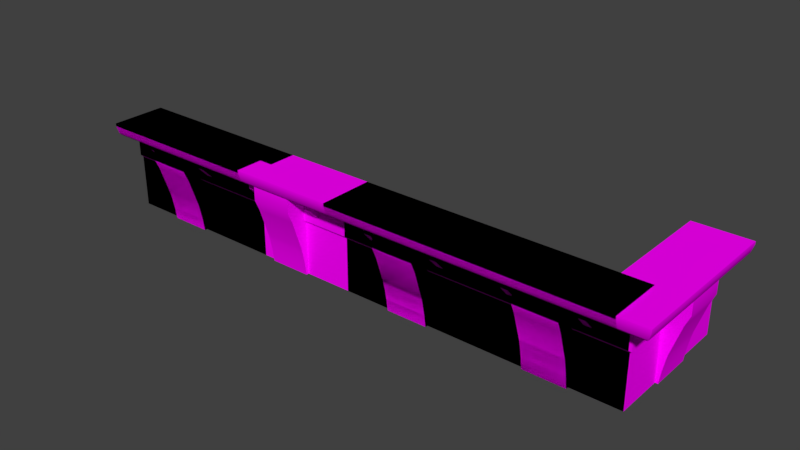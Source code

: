 # Source: aucman_roof_trims.blend  (saved by Blender 2.79.0; exported with 4.5.12 LTS)
import bpy
from mathutils import Matrix  # noqa: F401  (used for matrix-valued properties, if any)

bpy.ops.wm.read_factory_settings(use_empty=True)
scene = bpy.context.scene
scene.name = 'Scene'

# ---- collections
col_collection_1 = bpy.data.collections.new('Collection 1'); scene.collection.children.link(col_collection_1)
col_collection_2 = bpy.data.collections.new('Collection 2'); scene.collection.children.link(col_collection_2)
col_collection_3 = bpy.data.collections.new('Collection 3'); scene.collection.children.link(col_collection_3)
col_collection_4 = bpy.data.collections.new('Collection 4'); scene.collection.children.link(col_collection_4)
col_collection_5 = bpy.data.collections.new('Collection 5'); scene.collection.children.link(col_collection_5)
col_collection_6 = bpy.data.collections.new('Collection 6'); scene.collection.children.link(col_collection_6)
col_collection_7 = bpy.data.collections.new('Collection 7'); scene.collection.children.link(col_collection_7)
col_collection_8 = bpy.data.collections.new('Collection 8'); scene.collection.children.link(col_collection_8)
col_collection_9 = bpy.data.collections.new('Collection 9'); scene.collection.children.link(col_collection_9)
col_collection_10 = bpy.data.collections.new('Collection 10'); scene.collection.children.link(col_collection_10)
col_collection_11 = bpy.data.collections.new('Collection 11'); scene.collection.children.link(col_collection_11)
col_collection_12 = bpy.data.collections.new('Collection 12'); scene.collection.children.link(col_collection_12)
col_collection_13 = bpy.data.collections.new('Collection 13'); scene.collection.children.link(col_collection_13)
col_collection_14 = bpy.data.collections.new('Collection 14'); scene.collection.children.link(col_collection_14)
col_collection_15 = bpy.data.collections.new('Collection 15'); scene.collection.children.link(col_collection_15)
col_collection_16 = bpy.data.collections.new('Collection 16'); scene.collection.children.link(col_collection_16)
col_collection_17 = bpy.data.collections.new('Collection 17'); scene.collection.children.link(col_collection_17)
col_collection_18 = bpy.data.collections.new('Collection 18'); scene.collection.children.link(col_collection_18)
col_collection_19 = bpy.data.collections.new('Collection 19'); scene.collection.children.link(col_collection_19)
col_collection_20 = bpy.data.collections.new('Collection 20'); scene.collection.children.link(col_collection_20)

# ---- images (referenced by path relative to the original .blend; pixels are not part of the script)
import os
ASSET_DIR = os.environ.get("B2B_ASSET_DIR", "")  # directory of the original .blend (textures are referenced by path, not embedded)
HERE = os.path.dirname(os.path.abspath(__file__))  # packed textures are extracted next to this script under _unpacked/

def load_image(name, relpath, width, height, colorspace="sRGB"):
    """Load a texture the original file referenced (path relative to the .blend, or extracted next to this script)."""
    p = next((c for c in (os.path.join(HERE, relpath), os.path.join(ASSET_DIR, relpath)) if relpath and os.path.exists(c)), "")
    if p:
        img = bpy.data.images.load(p, check_existing=True)
        img.name = name
    else:  # same state as the original file: an image datablock whose file is absent (Cycles renders it pink)
        img = bpy.data.images.new(name, width, height)
        img.source = "FILE"
        img.filepath = "//" + (relpath or name)
    img.colorspace_settings.name = colorspace
    return img
img_sfm_ext_white_mortar_trim_df_texture_dds = load_image('sfm_ext_white_mortar_trim_df.texture.dds', 'sfm_ext_white_mortar_trim_df.texture.dds', 1024, 1024, 'sRGB')

# ---- materials (node trees are filled in below, after node groups)
mat_mtl_mortar_trims = bpy.data.materials.new('mtl_mortar_trims')
mat_mtl_mortar_trims.alpha_threshold = 0.0
mat_mtl_mortar_trims.roughness = 0.5

# ---- material node trees
mat_mtl_mortar_trims.use_nodes = True; mat_mtl_mortar_trims.node_tree.nodes.clear()
_N = mat_mtl_mortar_trims.node_tree.nodes; _L = mat_mtl_mortar_trims.node_tree.links
n0 = _N.new('ShaderNodeOutputMaterial'); n0.name = 'Material Output'; n0.location = (300, 300)
n1 = _N.new('ShaderNodeBsdfDiffuse'); n1.name = 'Diffuse BSDF'; n1.location = (10, 300)
n2 = _N.new('ShaderNodeTexImage'); n2.name = 'Image Texture'; n2.location = (-374, 333)
n2.width = 140
n2.image = img_sfm_ext_white_mortar_trim_df_texture_dds
_L.new(n1.outputs[0], n0.inputs[0])
_L.new(n2.outputs[0], n1.inputs[0])
n0.is_active_output = True

# ---- world
world_world = bpy.data.worlds.new('World'); scene.world = world_world
world_world.color = (0.05088, 0.05088, 0.05088)
world_world.use_sun_shadow = False
world_world.sun_shadow_jitter_overblur = 0.0
world_world.cycles.sampling_method = 'MANUAL'

# ---- meshes
me_g_trim_4m_gate = bpy.data.meshes.new('g_trim_4m_gate')
me_g_trim_4m_gate.from_pydata([(-3.815e-06, -0.2, 0.68), (-3.815e-06, -0.18, 0.62), (-9.537e-06, 0.2, 5.722e-06), (-3.815e-06, -3.815e-06, 4.768e-06), (-3.815e-06, -3.815e-06, 0.38), (-3.815e-06, 0.2, 0.7), (-3.815e-06, -0.16, 0.6), (-3.815e-06, -0.02, 0.4), (-3.815e-06, -0.02, 0.6), (-3.815e-06, -3.815e-06, 0.38), (-3.815e-06, -0.02, 0.4), (-5.722e-06, -0.2, 0.7), (-3.815e-06, -0.02, 0.6), (-5.722e-06, -0.2, 0.7), (-3.815e-06, 0.2, 0.7), (-4.0, -0.2, 0.68), (-4.0, -0.18, 0.62), (-4.0, 0.2, 5.722e-06), (-4.0, -3.815e-06, 4.768e-06), (-4.0, -3.815e-06, 0.38), (-4.0, 0.2, 0.7), (-4.0, -0.16, 0.6), (-4.0, -0.02, 0.4), (-4.0, -0.02, 0.6), (-4.0, -3.815e-06, 0.38), (-4.0, -0.02, 0.4), (-4.0, -0.2, 0.7), (-4.0, -0.02, 0.6), (-4.0, -0.2, 0.7), (-4.0, 0.2, 0.7), (-0.35, -0.16, 0.6), (-0.65, -0.16, 0.6), (-0.65, -0.16, 0.5), (-0.35, -0.16, 0.5), (-0.65, -0.1253, 0.4203), (-0.35, -0.1253, 0.4203), (-0.65, -0.05815, 0.2138), (-0.35, -0.05815, 0.2138), (-0.65, -0.04817, 0.1715), (-0.35, -0.04817, 0.1715), (-0.65, -0.03172, 0.08613), (-0.35, -0.03172, 0.08613), (-0.65, -0.02, 4.768e-06), (-0.35, -0.02, 4.768e-06), (-0.65, -1.907e-06, 4.768e-06), (-0.35, -1.907e-06, 4.768e-06), (-0.35, -1.907e-06, 0.6), (-0.65, -1.907e-06, 0.6), (-0.35, -0.16, 0.6), (-0.65, -0.16, 0.6), (-0.65, -0.16, 0.5), (-0.35, -0.16, 0.5), (-0.65, -0.1253, 0.4203), (-0.35, -0.1253, 0.4203), (-0.65, -0.05815, 0.2138), (-0.35, -0.05815, 0.2138), (-0.65, -0.04817, 0.1715), (-0.35, -0.04817, 0.1715), (-0.65, -0.03172, 0.08613), (-0.35, -0.03172, 0.08613), (-0.65, -0.02, 4.768e-06), (-0.35, -0.02, 4.768e-06), (-3.35, -0.16, 0.6), (-3.65, -0.16, 0.6), (-3.65, -0.16, 0.5), (-3.35, -0.16, 0.5), (-3.65, -0.1253, 0.4203), (-3.35, -0.1253, 0.4203), (-3.65, -0.05815, 0.2138), (-3.35, -0.05815, 0.2138), (-3.65, -0.04817, 0.1715), (-3.35, -0.04817, 0.1715), (-3.65, -0.03172, 0.08613), (-3.35, -0.03172, 0.08613), (-3.65, -0.02, 4.768e-06), (-3.35, -0.02, 4.768e-06), (-3.65, -1.907e-06, 4.768e-06), (-3.35, -1.907e-06, 4.768e-06), (-3.35, -1.907e-06, 0.6), (-3.65, -1.907e-06, 0.6), (-3.35, -0.16, 0.6), (-3.65, -0.16, 0.6), (-3.65, -0.16, 0.5), (-3.35, -0.16, 0.5), (-3.65, -0.1253, 0.4203), (-3.35, -0.1253, 0.4203), (-3.65, -0.05815, 0.2138), (-3.35, -0.05815, 0.2138), (-3.65, -0.04817, 0.1715), (-3.35, -0.04817, 0.1715), (-3.65, -0.03172, 0.08613), (-3.35, -0.03172, 0.08613), (-3.65, -0.02, 4.768e-06), (-3.35, -0.02, 4.768e-06), (-0.225, -0.09, 0.6), (-0.225, -0.02, 0.45), (-0.225, -0.09, 0.525), (-0.225, -0.09, 0.525), (-0.275, -0.02, 0.45), (-0.275, -0.09, 0.525), (-0.225, -0.02, 0.45), (-0.275, -0.09, 0.6), (-0.225, -0.09, 0.6), (-0.225, -0.09, 0.525), (-0.275, -0.09, 0.6), (-0.275, -0.09, 0.525), (-0.275, -0.09, 0.525), (-0.275, -0.02, 0.45), (-0.225, -0.02, 0.6), (-0.275, -0.02, 0.6), (-0.725, -0.09, 0.6), (-0.725, -0.02, 0.45), (-0.725, -0.09, 0.525), (-0.725, -0.09, 0.525), (-0.775, -0.02, 0.45), (-0.775, -0.09, 0.525), (-0.725, -0.02, 0.45), (-0.775, -0.09, 0.6), (-0.725, -0.09, 0.6), (-0.725, -0.09, 0.525), (-0.775, -0.09, 0.6), (-0.775, -0.09, 0.525), (-0.775, -0.09, 0.525), (-0.775, -0.02, 0.45), (-0.725, -0.02, 0.6), (-0.775, -0.02, 0.6), (-3.225, -0.09, 0.6), (-3.225, -0.02, 0.45), (-3.225, -0.09, 0.525), (-3.225, -0.09, 0.525), (-3.275, -0.02, 0.45), (-3.275, -0.09, 0.525), (-3.225, -0.02, 0.45), (-3.275, -0.09, 0.6), (-3.225, -0.09, 0.6), (-3.225, -0.09, 0.525), (-3.275, -0.09, 0.6), (-3.275, -0.09, 0.525), (-3.275, -0.09, 0.525), (-3.275, -0.02, 0.45), (-3.225, -0.02, 0.6), (-3.275, -0.02, 0.6), (-3.725, -0.09, 0.6), (-3.725, -0.02, 0.45), (-3.725, -0.09, 0.525), (-3.725, -0.09, 0.525), (-3.775, -0.02, 0.45), (-3.775, -0.09, 0.525), (-3.725, -0.02, 0.45), (-3.775, -0.09, 0.6), (-3.725, -0.09, 0.6), (-3.725, -0.09, 0.525), (-3.775, -0.09, 0.6), (-3.775, -0.09, 0.525), (-3.775, -0.09, 0.525), (-3.775, -0.02, 0.45), (-3.725, -0.02, 0.6), (-3.775, -0.02, 0.6), (-1.25, -0.2, 0.7), (-2.75, -0.02, 0.6), (-2.75, -0.2, 0.7), (-2.75, -0.2, 0.68), (-2.75, -0.16, 0.6), (-1.25, -0.2, 0.68), (-1.25, 0.2, 5.722e-06), (-2.75, -3.815e-06, 4.768e-06), (-2.75, 0.2, 5.722e-06), (-2.75, 0.2, 0.7), (-2.75, -3.815e-06, 0.38), (-1.25, 0.2, 0.7), (-1.25, -0.02, 0.6), (-2.75, -0.02, 0.6), (-2.75, -0.02, 0.4), (-2.75, 0.2, 4.768e-06), (-1.25, -0.02, 0.4), (-2.75, -0.18, 0.62), (-2.75, -0.18, 0.62), (-1.25, -0.18, 0.62), (-1.25, 0.2, 0.7), (-2.75, -0.02, 0.4), (-2.75, 0.2, 0.7), (-2.75, -0.2, 0.7), (-1.25, -0.2, 0.7), (-1.25, -3.815e-06, 0.38), (-2.75, 0.2, 0.6), (-2.75, -3.815e-06, 0.38), (-2.75, -3.815e-06, 4.768e-06), (-1.25, -3.815e-06, 4.768e-06), (-1.25, -0.16, 0.6), (-2.75, -0.16, 0.6), (-2.75, -0.02, 0.6), (-2.75, -0.2, 0.68), (-1.25, -0.02, 0.6), (-1.25, -0.02, 0.4), (-2.75, -0.2, 0.7), (-2.75, -0.02, 0.4), (-2.75, -3.815e-06, 0.38), (-1.25, -3.815e-06, 0.38), (-2.75, 0.2, 0.38), (-2.75, 0.2, 0.62), (-2.75, 0.2, 0.4), (-2.75, 0.2, 0.68), (-2.75, 0.2, 0.7), (-1.25, -0.02, 0.6), (-1.25, -0.16, 0.6), (-1.25, -3.815e-06, 4.768e-06), (-1.25, -3.815e-06, 0.38), (-1.25, 0.2, 4.768e-06), (-1.25, -0.18, 0.62), (-1.25, -0.02, 0.4), (-1.25, 0.2, 0.6), (-1.25, -0.2, 0.68), (-1.25, -0.2, 0.7), (-1.25, 0.2, 0.38), (-1.25, 0.2, 0.62), (-1.25, 0.2, 0.4), (-1.25, 0.2, 0.68), (-1.25, 0.2, 0.7), (-1.35, -2.235e-08, -2.98e-08), (-1.35, -2.235e-08, 0.7), (-1.35, 0.2, -2.98e-08), (-1.35, 0.2, 0.7), (-1.25, -2.235e-08, -2.98e-08), (-1.25, -2.235e-08, 0.7), (-1.25, 0.2, -2.98e-08), (-1.25, 0.2, 0.7), (-2.65, 0.2, 0.7), (-2.65, 0.2, -2.98e-08), (-2.65, -2.235e-08, 0.7), (-2.65, -2.235e-08, -2.98e-08), (-2.75, -2.235e-08, -2.98e-08), (-2.75, -2.235e-08, 0.7), (-2.75, 0.2, -2.98e-08), (-2.75, 0.2, 0.7)], [], [(161, 15, 16, 175), (161, 160, 26, 15), (167, 166, 17, 20), (172, 171, 23, 22), (181, 180, 29, 28), (186, 185, 19, 18), (190, 189, 21, 27), (196, 195, 25, 24), (189, 175, 16, 21), (38, 36, 34, 32, 31, 47, 44, 42, 40), (53, 52, 54, 55), (57, 56, 58, 59), (53, 51, 50, 52), (55, 54, 56, 57), (51, 48, 49, 50), (59, 58, 60, 61), (46, 30, 33, 35, 37, 39, 41, 43, 45), (70, 68, 66, 64, 63, 79, 76, 74, 72), (85, 84, 86, 87), (89, 88, 90, 91), (85, 83, 82, 84), (87, 86, 88, 89), (83, 80, 81, 82), (91, 90, 92, 93), (78, 62, 65, 67, 69, 71, 73, 75, 77), (107, 95, 97, 106), (105, 96, 94, 104), (100, 108, 102, 103), (98, 99, 101, 109), (123, 111, 113, 122), (121, 112, 110, 120), (116, 124, 118, 119), (114, 115, 117, 125), (139, 127, 129, 138), (137, 128, 126, 136), (132, 140, 134, 135), (130, 131, 133, 141), (155, 143, 145, 154), (153, 144, 142, 152), (148, 156, 150, 151), (146, 147, 149, 157), (6, 1, 177, 188), (9, 10, 193, 197), (12, 6, 188, 192), (3, 4, 183, 187), (13, 14, 178, 182), (7, 8, 170, 174), (5, 2, 164, 169), (0, 11, 158, 163), (0, 163, 177, 1), (176, 199, 201, 191), (199, 176, 162, 159, 184), (191, 201, 202, 194), (165, 173, 198, 168), (179, 200, 184, 159), (200, 179, 168, 198), (208, 211, 216, 214), (214, 210, 203, 204, 208), (211, 212, 217, 216), (205, 206, 213, 207), (209, 203, 210, 215), (215, 213, 206, 209), (218, 219, 221, 220), (220, 221, 225, 224), (229, 227, 226, 228), (222, 223, 219, 218), (227, 232, 233, 226), (225, 221, 219, 223), (230, 229, 228, 231), (233, 231, 228, 226)])
me_g_trim_4m_gate.polygons.foreach_set('use_smooth', [1, 1, 1, 1, 1, 1, 1, 1, 1, 1, 1, 1, 1, 1, 1, 1, 1, 1, 1, 1, 1, 1, 1, 1, 1, 1, 1, 1, 1, 1, 1, 1, 1, 1, 1, 1, 1, 1, 1, 1, 1, 1, 1, 1, 1, 1, 1, 1, 1, 1, 0, 0, 0, 0, 0, 0, 0, 0, 0, 0, 0, 0, 0, 0, 0, 0, 0, 0, 0, 0])
_uv = me_g_trim_4m_gate.uv_layers.new(name='UVMap')
_uv.uv.foreach_set('vector', [1.0, 0.6094, 0.0, 0.6094, 0.0, 0.3594, 1.0, 0.3594, 1.0, 0.6094, 1.0, 0.6719, 0.0, 0.6719, 0.0, 0.6094, 0.75, 1.0, 0.75, 0.0, 1.0, 0.0, 1.0, 1.0, 0.25, 0.3359, 0.25, 0.5703, 0.0, 0.5703, 0.0, 0.3359, 0.25, 0.0, 0.25, 0.3438, 0.0, 0.3438, 0.0, 0.0, 0.5, 0.0, 0.5, 1.0, 0.0, 1.0, 0.0, 0.0, 0.75, 0.01562, 0.75, 0.4297, 0.0, 0.4297, 0.0, 0.01562, 1.0, 0.0, 1.0, 0.1094, 0.0, 0.1094, 0.0, 0.0, 1.0, 0.2344, 1.0, 0.3594, 0.0, 0.3594, 0.0, 0.2344, 0.04883, 0.1484, 0.0625, 0.1641, 0.123, 0.2734, 0.1465, 0.3438, 0.1758, 0.3438, 0.1758, 0.05469, 0.0, 0.05469, 0.0, 0.09375, 0.02539, 0.1172, 0.123, 0.0, 0.123, 0.3438, 0.0625, 0.3438, 0.0625, 0.0, 0.04883, 0.0, 0.04883, 0.3438, 0.02539, 0.3438, 0.02539, 0.0, 0.123, 0.0, 0.1465, 0.0, 0.1465, 0.3438, 0.123, 0.3438, 0.0625, 0.0, 0.0625, 0.3438, 0.04883, 0.3438, 0.04883, 0.0, 0.1465, 0.0, 0.1758, 0.0, 0.1758, 0.3438, 0.1465, 0.3438, 0.02539, 0.0, 0.02539, 0.3438, 0.0, 0.3438, 0.0, 0.0, 0.1758, 0.05469, 0.1758, 0.3438, 0.1465, 0.3438, 0.123, 0.2734, 0.0625, 0.1641, 0.04883, 0.1484, 0.02539, 0.1172, 0.0, 0.09375, 0.0, 0.05469, 0.04883, 0.1484, 0.0625, 0.1641, 0.123, 0.2734, 0.1465, 0.3438, 0.1758, 0.3438, 0.1758, 0.05469, 0.0, 0.05469, 0.0, 0.09375, 0.02539, 0.1172, 0.123, 0.0, 0.123, 0.3438, 0.0625, 0.3438, 0.0625, 0.0, 0.04883, 0.0, 0.04883, 0.3438, 0.02539, 0.3438, 0.02539, 0.0, 0.123, 0.0, 0.1465, 0.0, 0.1465, 0.3438, 0.123, 0.3438, 0.0625, 0.0, 0.0625, 0.3438, 0.04883, 0.3438, 0.04883, 0.0, 0.1465, 0.0, 0.1758, 0.0, 0.1758, 0.3438, 0.1465, 0.3438, 0.02539, 0.0, 0.02539, 0.3438, 0.0, 0.3438, 0.0, 0.0, 0.1758, 0.05469, 0.1758, 0.3438, 0.1465, 0.3438, 0.123, 0.2734, 0.0625, 0.1641, 0.04883, 0.1484, 0.02539, 0.1172, 0.0, 0.09375, 0.0, 0.05469, 0.0, 1.0, 0.0, 0.7344, 0.1484, 0.7344, 0.1484, 1.0, 0.1797, 0.4062, 0.1133, 0.4062, 0.1133, 0.0, 0.1797, 0.0, 0.0, 0.4062, 0.0, 0.0, 0.1133, 0.0, 0.1133, 0.4062, 0.293, 0.4062, 0.1797, 0.4062, 0.1797, 0.0, 0.293, 0.0, 0.0, 1.0, 0.0, 0.7344, 0.1484, 0.7344, 0.1484, 1.0, 0.1797, 0.4062, 0.1133, 0.4062, 0.1133, 0.0, 0.1797, 0.0, 0.0, 0.4062, 0.0, 0.0, 0.1133, 0.0, 0.1133, 0.4062, 0.293, 0.4062, 0.1797, 0.4062, 0.1797, 0.0, 0.293, 0.0, 0.0, 1.0, 0.0, 0.7344, 0.1484, 0.7344, 0.1484, 1.0, 0.1797, 0.4062, 0.1133, 0.4062, 0.1133, 0.0, 0.1797, 0.0, 0.0, 0.4062, 0.0, 0.0, 0.1133, 0.0, 0.1133, 0.4062, 0.293, 0.4062, 0.1797, 0.4062, 0.1797, 0.0, 0.293, 0.0, 0.0, 1.0, 0.0, 0.7344, 0.1484, 0.7344, 0.1484, 1.0, 0.1797, 0.4062, 0.1133, 0.4062, 0.1133, 0.0, 0.1797, 0.0, 0.0, 0.4062, 0.0, 0.0, 0.1133, 0.0, 0.1133, 0.4062, 0.293, 0.4062, 0.1797, 0.4062, 0.1797, 0.0, 0.293, 0.0, 4.0, 0.2344, 4.0, 0.3594, 3.0, 0.3594, 3.0, 0.2344, 4.0, 0.0, 4.0, 0.1094, 3.0, 0.1094, 3.0, 0.0, 3.0, 0.01562, 3.0, 0.4297, 2.25, 0.4297, 2.25, 0.01562, 2.0, 0.0, 2.0, 1.0, 1.5, 1.0, 1.5, 0.0, 1.0, 0.0, 1.0, 0.3438, 0.75, 0.3438, 0.75, 0.0, 1.0, 0.3359, 1.0, 0.5703, 0.75, 0.5703, 0.75, 0.3359, 0.0, 1.0, 0.0, 0.0, 0.25, 0.0, 0.25, 1.0, 4.0, 0.6094, 4.0, 0.6719, 3.0, 0.6719, 3.0, 0.6094, 4.0, 0.6094, 3.0, 0.6094, 3.0, 0.3594, 4.0, 0.3594, 0.2598, 0.3594, 0.5, 0.3594, 0.5, 0.6094, 0.2598, 0.6094, 0.5, 0.3594, 0.2598, 0.3594, 0.2598, 0.2344, 0.4082, 0.2344, 0.5, 0.2344, 0.2598, 0.6094, 0.5, 0.6094, 0.5, 0.6719, 0.2598, 0.6719, 0.0, 0.0, 0.1316, 4.264e-08, 0.1316, 1.0, 0.0, 1.0, 0.25, 0.3359, 0.3145, 0.3359, 0.3145, 0.5703, 0.25, 0.5703, 0.3008, 0.1094, 0.0, 0.1094, 0.02734, 0.0, 0.3008, 0.0, 0.2598, 0.3594, 0.2598, 0.6094, 0.5, 0.6094, 0.5, 0.3594, 0.5, 0.3594, 0.5, 0.2344, 0.4082, 0.2344, 0.2598, 0.2344, 0.2598, 0.3594, 0.2598, 0.6094, 0.2598, 0.6719, 0.5, 0.6719, 0.5, 0.6094, 0.0, 0.0, 0.0, 1.0, 0.1316, 1.0, 0.1316, 4.264e-08, 0.25, 0.3359, 0.25, 0.5703, 0.3145, 0.5703, 0.3145, 0.3359, 0.3008, 0.1094, 0.3008, 0.0, 0.02734, 0.0, 0.0, 0.1094, 0.0, 0.5703, 0.25, 0.5703, 0.25, 0.8516, 0.0, 0.8516, 0.0, 0.8516, 0.25, 0.8516, 0.25, 1.0, 0.0, 1.0, 0.0, 0.5703, 0.0, 0.8516, 0.25, 0.8516, 0.25, 0.5703, 0.0, 0.4297, 0.25, 0.4297, 0.25, 0.5703, 0.0, 0.5703, 0.0, 0.8516, 0.0, 1.0, 0.25, 1.0, 0.25, 0.8516, 0.2852, 0.8516, 0.25, 0.8516, 0.25, 0.5703, 0.2852, 0.5703, 0.0, 0.4297, 0.0, 0.5703, 0.25, 0.5703, 0.25, 0.4297, 0.2852, 0.8516, 0.2852, 0.5703, 0.25, 0.5703, 0.25, 0.8516])
me_g_trim_4m_gate.materials.append(mat_mtl_mortar_trims)
me_g_trim_4m_gate.use_remesh_preserve_volume = False
me_g_trim_4m_gate.use_remesh_preserve_attributes = False
me_g_trim_4m_gate.use_mirror_vertex_groups = False
me_g_trim_4m_gate.update()
me_g_trim_4m_gate.normals_split_custom_set([tuple(v) for v in zip(*[iter([0.0, -0.9871, -0.1602, 0.0, -0.9871, -0.1602, 0.0, -0.8506, -0.5258, 0.0, -0.8506, -0.5258, 0.0, -0.9871, -0.1602, 0.0, -1.0, -2.381e-07, 0.0, -1.0, -2.381e-07, 0.0, -0.9871, -0.1602, 0.0, 1.0, 5.453e-06, 0.0, 1.0, 5.453e-06, 0.0, 1.0, 5.453e-06, 0.0, 1.0, 5.453e-06, 0.0, -1.0, 0.0, 0.0, -1.0, 0.0, 0.0, -1.0, 0.0, 0.0, -1.0, 0.0, 0.0, -4.768e-06, 1.0, 0.0, -4.768e-06, 1.0, 0.0, -4.768e-06, 1.0, 0.0, -4.768e-06, 1.0, 0.0, -1.0, 0.0, 0.0, -1.0, 0.0, 0.0, -1.0, 0.0, 0.0, -1.0, 0.0, 0.0, 0.0, -1.0, 0.0, -0.3827, -0.9239, 0.0, -0.3827, -0.9239, 0.0, 0.0, -1.0, 0.0, -0.7071, -0.7071, 0.0, -0.7071, -0.7071, 0.0, -0.7071, -0.7071, 0.0, -0.7071, -0.7071, 0.0, -0.3827, -0.9239, 0.0, -0.8506, -0.5258, 0.0, -0.8506, -0.5258, 0.0, -0.3827, -0.9239, -1.0, 0.0, 0.0, -1.0, 0.0, 0.0, -1.0, 0.0, 0.0, -1.0, 0.0, 0.0, -1.0, 0.0, 0.0, -1.0, 0.0, 0.0, -1.0, 0.0, 0.0, -1.0, 0.0, 0.0, -1.0, 0.0, 0.0, 0.0, -0.935, -0.3547, 0.0, -0.935, -0.3547, 0.0, -0.963, -0.2696, 0.0, -0.963, -0.2696, 0.0, -0.9778, -0.2095, 0.0, -0.9778, -0.2095, 0.0, -0.9868, -0.1621, 0.0, -0.9868, -0.1621, 0.0, -0.935, -0.3547, 0.0, -0.979, -0.2039, 0.0, -0.979, -0.2039, 0.0, -0.935, -0.3547, 0.0, -0.963, -0.2696, 0.0, -0.963, -0.2696, 0.0, -0.9778, -0.2095, 0.0, -0.9778, -0.2095, 0.0, -0.979, -0.2039, 0.0, -1.0, 0.0, 0.0, -1.0, 0.0, 0.0, -0.979, -0.2039, 0.0, -0.9868, -0.1621, 0.0, -0.9868, -0.1621, 0.0, -0.9909, -0.1348, 0.0, -0.9909, -0.1348, 1.0, 6.874e-08, 0.0, 1.0, 6.874e-08, 0.0, 1.0, 6.874e-08, 0.0, 1.0, 6.874e-08, 0.0, 1.0, 6.874e-08, 0.0, 1.0, 6.874e-08, 0.0, 1.0, 6.874e-08, 0.0, 1.0, 6.874e-08, 0.0, 1.0, 6.874e-08, 0.0, -1.0, 1.1e-06, 0.0, -1.0, 1.1e-06, 0.0, -1.0, 1.1e-06, 0.0, -1.0, 1.1e-06, 0.0, -1.0, 1.1e-06, 0.0, -1.0, 1.1e-06, 0.0, -1.0, 1.1e-06, 0.0, -1.0, 1.1e-06, 0.0, -1.0, 1.1e-06, 0.0, 0.0, -0.935, -0.3547, 0.0, -0.935, -0.3547, 0.0, -0.963, -0.2696, 0.0, -0.963, -0.2696, 0.0, -0.9778, -0.2095, 0.0, -0.9778, -0.2095, 0.0, -0.9868, -0.1621, 0.0, -0.9868, -0.1621, 0.0, -0.935, -0.3547, 0.0, -0.979, -0.2039, 0.0, -0.979, -0.2039, 0.0, -0.935, -0.3547, 0.0, -0.963, -0.2696, 0.0, -0.963, -0.2696, 0.0, -0.9778, -0.2095, 0.0, -0.9778, -0.2095, 0.0, -0.979, -0.2039, 0.0, -1.0, 0.0, 0.0, -1.0, 0.0, 0.0, -0.979, -0.2039, 0.0, -0.9868, -0.1621, 0.0, -0.9868, -0.1621, 0.0, -0.9909, -0.1348, 0.0, -0.9909, -0.1348, 1.0, -5.499e-07, 0.0, 1.0, -5.499e-07, 0.0, 1.0, -5.499e-07, 0.0, 1.0, -5.499e-07, 0.0, 1.0, -5.499e-07, 0.0, 1.0, -5.499e-07, 0.0, 1.0, -5.499e-07, 0.0, 1.0, -5.499e-07, 0.0, 1.0, -5.499e-07, 0.0, -6.536e-06, -0.731, -0.6823, -6.536e-06, -0.731, -0.6823, -6.536e-06, -0.731, -0.6823, -6.536e-06, -0.731, -0.6823, 0.0, -1.0, 0.0, 0.0, -1.0, 0.0, 0.0, -1.0, 0.0, 0.0, -1.0, 0.0, 1.0, 2.365e-07, 0.0, 1.0, 2.365e-07, 0.0, 1.0, 2.365e-07, 0.0, 1.0, 2.365e-07, 0.0, -1.0, 2.365e-07, 0.0, -1.0, 2.365e-07, 0.0, -1.0, 2.365e-07, 0.0, -1.0, 2.365e-07, 0.0, -6.536e-06, -0.731, -0.6823, -6.536e-06, -0.731, -0.6823, -6.536e-06, -0.731, -0.6823, -6.536e-06, -0.731, -0.6823, 0.0, -1.0, 0.0, 0.0, -1.0, 0.0, 0.0, -1.0, 0.0, 0.0, -1.0, 0.0, 1.0, 0.0, 0.0, 1.0, 0.0, 0.0, 1.0, 0.0, 0.0, 1.0, 0.0, 0.0, -1.0, 0.0, 0.0, -1.0, 0.0, 0.0, -1.0, 0.0, 0.0, -1.0, 0.0, 0.0, -6.536e-06, -0.731, -0.6823, -6.536e-06, -0.731, -0.6823, -6.536e-06, -0.731, -0.6823, -6.536e-06, -0.731, -0.6823, 0.0, -1.0, 0.0, 0.0, -1.0, 0.0, 0.0, -1.0, 0.0, 0.0, -1.0, 0.0, 1.0, -1.892e-06, 0.0, 1.0, -1.892e-06, 0.0, 1.0, -1.892e-06, 0.0, 1.0, -1.892e-06, 0.0, -1.0, -1.892e-06, 0.0, -1.0, -1.892e-06, 0.0, -1.0, -1.892e-06, 0.0, -1.0, -1.892e-06, 0.0, -6.536e-06, -0.731, -0.6823, -6.536e-06, -0.731, -0.6823, -6.536e-06, -0.731, -0.6823, -6.536e-06, -0.731, -0.6823, 0.0, -1.0, 0.0, 0.0, -1.0, 0.0, 0.0, -1.0, 0.0, 0.0, -1.0, 0.0, 1.0, -3.784e-06, 0.0, 1.0, -3.784e-06, 0.0, 1.0, -3.784e-06, 0.0, 1.0, -3.784e-06, 0.0, -1.0, -3.784e-06, 0.0, -1.0, -3.784e-06, 0.0, -1.0, -3.784e-06, 0.0, -1.0, -3.784e-06, 0.0, 0.0, -0.3827, -0.9239, 0.0, -0.8506, -0.5258, 0.0, -0.8506, -0.5258, 0.0, -0.3827, -0.9239, 0.0, -0.7071, -0.7071, 0.0, -0.7071, -0.7071, 0.0, -0.7071, -0.7071, 0.0, -0.7071, -0.7071, 0.0, 0.0, -1.0, 0.0, -0.3827, -0.9239, 0.0, -0.3827, -0.9239, 0.0, 0.0, -1.0, 0.0, -1.0, 0.0, 0.0, -1.0, 0.0, 0.0, -1.0, 0.0, 0.0, -1.0, 0.0, 0.0, -4.768e-06, 1.0, 0.0, -4.768e-06, 1.0, 0.0, -4.768e-06, 1.0, 0.0, -4.768e-06, 1.0, 0.0, -1.0, 0.0, 0.0, -1.0, 0.0, 0.0, -1.0, 0.0, 0.0, -1.0, 0.0, 0.0, 1.0, 5.453e-06, 0.0, 1.0, 5.453e-06, 0.0, 1.0, 5.453e-06, 0.0, 1.0, 5.453e-06, 0.0, -0.9871, -0.1602, 0.0, -1.0, -2.381e-07, 0.0, -1.0, -2.381e-07, 0.0, -0.9871, -0.1602, 0.0, -0.9871, -0.1602, 0.0, -0.9871, -0.1602, 0.0, -0.8506, -0.5258, 0.0, -0.8506, -0.5258, 1.0, 0.0, 0.0, 1.0, 0.0, 0.0, 1.0, 0.0, 0.0, 1.0, 0.0, 0.0, 1.0, 0.0, 0.0, 1.0, 0.0, 0.0, 1.0, 0.0, 0.0, 1.0, 0.0, 0.0, 1.0, 0.0, 0.0, 1.0, 0.0, 9.537e-05, 1.0, 0.0, 9.537e-05, 1.0, 0.0, 9.537e-05, 1.0, 0.0, 9.537e-05, 1.0, 0.0, 0.0, 1.0, 0.0, 0.0, 1.0, 0.0, 0.0, 1.0, 0.0, 0.0, 1.0, 0.0, 0.0, 1.0, 0.0, 0.0, 1.0, 0.0, 0.0, 1.0, 0.0, 0.0, 1.0, 0.0, 0.0, 1.0, 0.0, 0.0, 1.0, 0.0, 0.0, 1.0, 0.0, 0.0, -1.0, 0.0, 0.0, -1.0, 0.0, 0.0, -1.0, 0.0, 0.0, -1.0, 0.0, 0.0, -1.0, 0.0, 0.0, -1.0, 0.0, 0.0, -1.0, 0.0, 0.0, -1.0, 0.0, 0.0, -1.0, 0.0, 0.0, -1.0, 0.0, -9.537e-05, -1.0, 0.0, -9.537e-05, -1.0, 0.0, -9.537e-05, -1.0, 0.0, -9.537e-05, -1.0, 0.0, 0.0, -1.0, 0.0, 0.0, -1.0, 0.0, 0.0, -1.0, 0.0, 0.0, -1.0, 0.0, 0.0, -1.0, 0.0, 0.0, -1.0, 0.0, 0.0, -1.0, 0.0, 0.0, -1.0, 0.0, 0.0, -1.0, 0.0, 0.0, -1.0, 0.0, 0.0, -1.0, 0.0, 0.0, -1.0, 0.0, 0.0, -1.0, 0.0, 0.0, -1.0, 0.0, 0.0, -1.0, 0.0, 0.0, 0.0, 1.0, 0.0, 0.0, 1.0, 0.0, 0.0, 1.0, 0.0, 0.0, 1.0, 0.0, 1.0, 0.0, 0.0, 1.0, 0.0, 0.0, 1.0, 0.0, 0.0, 1.0, 0.0, 0.0, 0.0, -1.0, 0.0, 0.0, -1.0, 0.0, 0.0, -1.0, 0.0, 0.0, -1.0, 0.0, 0.0, 1.0, 0.0, 0.0, 1.0, 0.0, 0.0, 1.0, 0.0, 0.0, 1.0, 0.0, 0.0, 0.0, 1.0, 0.0, 0.0, 1.0, 0.0, 0.0, 1.0, 0.0, 0.0, 1.0, 0.0, -1.0, 0.0, 0.0, -1.0, 0.0, 0.0, -1.0, 0.0, 0.0, -1.0, 0.0, 0.0, 0.0, 1.0, 0.0, 0.0, 1.0, 0.0, 0.0, 1.0, 0.0, 0.0, 1.0])] * 3)])
me_g_trim_1m = bpy.data.meshes.new('g_trim_1m')
me_g_trim_1m.from_pydata([(-3.815e-06, -0.2, 0.68), (-3.815e-06, -0.18, 0.62), (-9.537e-06, 0.2, 5.722e-06), (-3.815e-06, -3.815e-06, 4.768e-06), (-3.815e-06, -3.815e-06, 0.38), (-3.815e-06, 0.2, 0.7), (-3.815e-06, -0.16, 0.6), (-3.815e-06, -0.02, 0.4), (-3.815e-06, -0.02, 0.6), (-3.815e-06, -3.815e-06, 0.38), (-3.815e-06, -0.02, 0.4), (-5.722e-06, -0.2, 0.7), (-3.815e-06, -0.02, 0.6), (-5.722e-06, -0.2, 0.7), (-3.815e-06, 0.2, 0.7), (-0.35, -0.16, 0.6), (-0.65, -0.16, 0.6), (-0.65, -0.16, 0.5), (-0.35, -0.16, 0.5), (-0.65, -0.1253, 0.4203), (-0.35, -0.1253, 0.4203), (-0.65, -0.05815, 0.2138), (-0.35, -0.05815, 0.2138), (-0.65, -0.04817, 0.1715), (-0.35, -0.04817, 0.1715), (-0.65, -0.03172, 0.08613), (-0.35, -0.03172, 0.08613), (-0.65, -0.02, 4.768e-06), (-0.35, -0.02, 4.768e-06), (-0.65, -1.907e-06, 4.768e-06), (-0.35, -1.907e-06, 4.768e-06), (-0.35, -1.907e-06, 0.6), (-0.65, -1.907e-06, 0.6), (-0.35, -0.16, 0.6), (-0.65, -0.16, 0.6), (-0.65, -0.16, 0.5), (-0.35, -0.16, 0.5), (-0.65, -0.1253, 0.4203), (-0.35, -0.1253, 0.4203), (-0.65, -0.05815, 0.2138), (-0.35, -0.05815, 0.2138), (-0.65, -0.04817, 0.1715), (-0.35, -0.04817, 0.1715), (-0.65, -0.03172, 0.08613), (-0.35, -0.03172, 0.08613), (-0.65, -0.02, 4.768e-06), (-0.35, -0.02, 4.768e-06), (-0.225, -0.09, 0.6), (-0.225, -0.02, 0.45), (-0.225, -0.09, 0.525), (-0.225, -0.09, 0.525), (-0.275, -0.02, 0.45), (-0.275, -0.09, 0.525), (-0.225, -0.02, 0.45), (-0.275, -0.09, 0.6), (-0.225, -0.09, 0.6), (-0.225, -0.09, 0.525), (-0.275, -0.09, 0.6), (-0.275, -0.09, 0.525), (-0.275, -0.09, 0.525), (-0.275, -0.02, 0.45), (-0.225, -0.02, 0.6), (-0.275, -0.02, 0.6), (-0.725, -0.09, 0.6), (-0.725, -0.02, 0.45), (-0.725, -0.09, 0.525), (-0.725, -0.09, 0.525), (-0.775, -0.02, 0.45), (-0.775, -0.09, 0.525), (-0.725, -0.02, 0.45), (-0.775, -0.09, 0.6), (-0.725, -0.09, 0.6), (-0.725, -0.09, 0.525), (-0.775, -0.09, 0.6), (-0.775, -0.09, 0.525), (-0.775, -0.09, 0.525), (-0.775, -0.02, 0.45), (-0.725, -0.02, 0.6), (-0.775, -0.02, 0.6), (-1.0, -0.2, 0.7), (-1.0, -0.2, 0.68), (-1.0, 0.2, 5.722e-06), (-1.0, 0.2, 0.7), (-1.0, -0.02, 0.6), (-1.0, -0.02, 0.4), (-1.0, -0.18, 0.62), (-1.0, 0.2, 0.7), (-1.0, -0.2, 0.7), (-1.0, -3.815e-06, 0.38), (-1.0, -3.815e-06, 4.768e-06), (-1.0, -0.16, 0.6), (-1.0, -0.02, 0.6), (-1.0, -0.02, 0.4), (-1.0, -3.815e-06, 0.38)], [], [(23, 21, 19, 17, 16, 32, 29, 27, 25), (38, 37, 39, 40), (42, 41, 43, 44), (38, 36, 35, 37), (40, 39, 41, 42), (36, 33, 34, 35), (44, 43, 45, 46), (31, 15, 18, 20, 22, 24, 26, 28, 30), (60, 48, 50, 59), (58, 49, 47, 57), (53, 61, 55, 56), (51, 52, 54, 62), (76, 64, 66, 75), (74, 65, 63, 73), (69, 77, 71, 72), (67, 68, 70, 78), (6, 1, 85, 90), (9, 10, 92, 93), (12, 6, 90, 91), (3, 4, 88, 89), (13, 14, 86, 87), (7, 8, 83, 84), (5, 2, 81, 82), (0, 11, 79, 80), (0, 80, 85, 1)])
me_g_trim_1m.polygons.foreach_set('use_smooth', [True] * 25)
_uv = me_g_trim_1m.uv_layers.new(name='UVMap')
_uv.uv.foreach_set('vector', [0.04883, 0.1484, 0.0625, 0.1641, 0.123, 0.2734, 0.1465, 0.3438, 0.1758, 0.3438, 0.1758, 0.05469, 0.0, 0.05469, 0.0, 0.09375, 0.02539, 0.1172, 0.123, 0.0, 0.123, 0.3438, 0.0625, 0.3438, 0.0625, 0.0, 0.04883, 0.0, 0.04883, 0.3438, 0.02539, 0.3438, 0.02539, 0.0, 0.123, 0.0, 0.1465, 0.0, 0.1465, 0.3438, 0.123, 0.3438, 0.0625, 0.0, 0.0625, 0.3438, 0.04883, 0.3438, 0.04883, 0.0, 0.1465, 0.0, 0.1758, 0.0, 0.1758, 0.3438, 0.1465, 0.3438, 0.02539, 0.0, 0.02539, 0.3438, 0.0, 0.3438, 0.0, 0.0, 0.1758, 0.05469, 0.1758, 0.3438, 0.1465, 0.3438, 0.123, 0.2734, 0.0625, 0.1641, 0.04883, 0.1484, 0.02539, 0.1172, 0.0, 0.09375, 0.0, 0.05469, 0.0, 1.0, 0.0, 0.7344, 0.1484, 0.7344, 0.1484, 1.0, 0.1797, 0.4062, 0.1133, 0.4062, 0.1133, 0.0, 0.1797, 0.0, 0.0, 0.4062, 0.0, 0.0, 0.1133, 0.0, 0.1133, 0.4062, 0.293, 0.4062, 0.1797, 0.4062, 0.1797, 0.0, 0.293, 0.0, 0.0, 1.0, 0.0, 0.7344, 0.1484, 0.7344, 0.1484, 1.0, 0.1797, 0.4062, 0.1133, 0.4062, 0.1133, 0.0, 0.1797, 0.0, 0.0, 0.4062, 0.0, 0.0, 0.1133, 0.0, 0.1133, 0.4062, 0.293, 0.4062, 0.1797, 0.4062, 0.1797, 0.0, 0.293, 0.0, 4.0, 0.2344, 4.0, 0.3594, 3.0, 0.3594, 3.0, 0.2344, 4.0, 0.0, 4.0, 0.1094, 3.0, 0.1094, 3.0, 0.0, 3.0, 0.01562, 3.0, 0.4297, 2.25, 0.4297, 2.25, 0.01562, 2.0, 0.0, 2.0, 1.0, 1.5, 1.0, 1.5, 0.0, 1.0, 0.0, 1.0, 0.3438, 0.75, 0.3438, 0.75, 0.0, 1.0, 0.3359, 1.0, 0.5703, 0.75, 0.5703, 0.75, 0.3359, 0.0, 1.0, 0.0, 0.0, 0.25, 0.0, 0.25, 1.0, 4.0, 0.6094, 4.0, 0.6719, 3.0, 0.6719, 3.0, 0.6094, 4.0, 0.6094, 3.0, 0.6094, 3.0, 0.3594, 4.0, 0.3594])
me_g_trim_1m.materials.append(mat_mtl_mortar_trims)
me_g_trim_1m.use_remesh_preserve_volume = False
me_g_trim_1m.use_remesh_preserve_attributes = False
me_g_trim_1m.use_mirror_vertex_groups = False
me_g_trim_1m.update()
me_g_trim_1m.normals_split_custom_set([tuple(v) for v in zip(*[iter([-1.0, 0.0, 0.0, -1.0, 0.0, 0.0, -1.0, 0.0, 0.0, -1.0, 0.0, 0.0, -1.0, 0.0, 0.0, -1.0, 0.0, 0.0, -1.0, 0.0, 0.0, -1.0, 0.0, 0.0, -1.0, 0.0, 0.0, 0.0, -0.935, -0.3547, 0.0, -0.935, -0.3547, 0.0, -0.963, -0.2696, 0.0, -0.963, -0.2696, 0.0, -0.9778, -0.2095, 0.0, -0.9778, -0.2095, 0.0, -0.9868, -0.1621, 0.0, -0.9868, -0.1621, 0.0, -0.935, -0.3547, 0.0, -0.979, -0.2039, 0.0, -0.979, -0.2039, 0.0, -0.935, -0.3547, 0.0, -0.963, -0.2696, 0.0, -0.963, -0.2696, 0.0, -0.9778, -0.2095, 0.0, -0.9778, -0.2095, 0.0, -0.979, -0.2039, 0.0, -1.0, 0.0, 0.0, -1.0, 0.0, 0.0, -0.979, -0.2039, 0.0, -0.9868, -0.1621, 0.0, -0.9868, -0.1621, 0.0, -0.9909, -0.1348, 0.0, -0.9909, -0.1348, 1.0, 6.874e-08, 0.0, 1.0, 6.874e-08, 0.0, 1.0, 6.874e-08, 0.0, 1.0, 6.874e-08, 0.0, 1.0, 6.874e-08, 0.0, 1.0, 6.874e-08, 0.0, 1.0, 6.874e-08, 0.0, 1.0, 6.874e-08, 0.0, 1.0, 6.874e-08, 0.0, -6.536e-06, -0.731, -0.6823, -6.536e-06, -0.731, -0.6823, -6.536e-06, -0.731, -0.6823, -6.536e-06, -0.731, -0.6823, 0.0, -1.0, 0.0, 0.0, -1.0, 0.0, 0.0, -1.0, 0.0, 0.0, -1.0, 0.0, 1.0, 2.365e-07, 0.0, 1.0, 2.365e-07, 0.0, 1.0, 2.365e-07, 0.0, 1.0, 2.365e-07, 0.0, -1.0, 2.365e-07, 0.0, -1.0, 2.365e-07, 0.0, -1.0, 2.365e-07, 0.0, -1.0, 2.365e-07, 0.0, -6.536e-06, -0.731, -0.6823, -6.536e-06, -0.731, -0.6823, -6.536e-06, -0.731, -0.6823, -6.536e-06, -0.731, -0.6823, 0.0, -1.0, 0.0, 0.0, -1.0, 0.0, 0.0, -1.0, 0.0, 0.0, -1.0, 0.0, 1.0, 0.0, 0.0, 1.0, 0.0, 0.0, 1.0, 0.0, 0.0, 1.0, 0.0, 0.0, -1.0, 0.0, 0.0, -1.0, 0.0, 0.0, -1.0, 0.0, 0.0, -1.0, 0.0, 0.0, 0.0, -0.3827, -0.9239, 0.0, -0.8506, -0.5258, 0.0, -0.8506, -0.5258, 0.0, -0.3827, -0.9239, 0.0, -0.7071, -0.7071, 0.0, -0.7071, -0.7071, 0.0, -0.7071, -0.7071, 0.0, -0.7071, -0.7071, 0.0, 0.0, -1.0, 0.0, -0.3827, -0.9239, 0.0, -0.3827, -0.9239, 0.0, 0.0, -1.0, 0.0, -1.0, 0.0, 0.0, -1.0, 0.0, 0.0, -1.0, 0.0, 0.0, -1.0, 0.0, 0.0, -4.768e-06, 1.0, 0.0, -4.768e-06, 1.0, 0.0, -4.768e-06, 1.0, 0.0, -4.768e-06, 1.0, 0.0, -1.0, 0.0, 0.0, -1.0, 0.0, 0.0, -1.0, 0.0, 0.0, -1.0, 0.0, 0.0, 1.0, 5.454e-06, 0.0, 1.0, 5.454e-06, 0.0, 1.0, 5.454e-06, 0.0, 1.0, 5.454e-06, 0.0, -0.9871, -0.1602, 0.0, -1.0, -2.976e-07, 0.0, -1.0, -2.976e-07, 0.0, -0.9871, -0.1602, 0.0, -0.9871, -0.1602, 0.0, -0.9871, -0.1602, 0.0, -0.8506, -0.5258, 0.0, -0.8506, -0.5258])] * 3)])
me_g_trim_2m = bpy.data.meshes.new('g_trim_2m')
me_g_trim_2m.from_pydata([(-3.815e-06, -0.2, 0.68), (-3.815e-06, -0.18, 0.62), (-9.537e-06, 0.2, 5.722e-06), (-3.815e-06, -3.815e-06, 4.768e-06), (-3.815e-06, -3.815e-06, 0.38), (-3.815e-06, 0.2, 0.7), (-3.815e-06, -0.16, 0.6), (-3.815e-06, -0.02, 0.4), (-3.815e-06, -0.02, 0.6), (-3.815e-06, -3.815e-06, 0.38), (-3.815e-06, -0.02, 0.4), (-5.722e-06, -0.2, 0.7), (-3.815e-06, -0.02, 0.6), (-5.722e-06, -0.2, 0.7), (-3.815e-06, 0.2, 0.7), (-0.35, -0.16, 0.6), (-0.65, -0.16, 0.6), (-0.65, -0.16, 0.5), (-0.35, -0.16, 0.5), (-0.65, -0.1253, 0.4203), (-0.35, -0.1253, 0.4203), (-0.65, -0.05815, 0.2138), (-0.35, -0.05815, 0.2138), (-0.65, -0.04817, 0.1715), (-0.35, -0.04817, 0.1715), (-0.65, -0.03172, 0.08613), (-0.35, -0.03172, 0.08613), (-0.65, -0.02, 4.768e-06), (-0.35, -0.02, 4.768e-06), (-0.65, -1.907e-06, 4.768e-06), (-0.35, -1.907e-06, 4.768e-06), (-0.35, -1.907e-06, 0.6), (-0.65, -1.907e-06, 0.6), (-0.35, -0.16, 0.6), (-0.65, -0.16, 0.6), (-0.65, -0.16, 0.5), (-0.35, -0.16, 0.5), (-0.65, -0.1253, 0.4203), (-0.35, -0.1253, 0.4203), (-0.65, -0.05815, 0.2138), (-0.35, -0.05815, 0.2138), (-0.65, -0.04817, 0.1715), (-0.35, -0.04817, 0.1715), (-0.65, -0.03172, 0.08613), (-0.35, -0.03172, 0.08613), (-0.65, -0.02, 4.768e-06), (-0.35, -0.02, 4.768e-06), (-1.35, -0.16, 0.6), (-1.65, -0.16, 0.6), (-1.65, -0.16, 0.5), (-1.35, -0.16, 0.5), (-1.65, -0.1253, 0.4203), (-1.35, -0.1253, 0.4203), (-1.65, -0.05815, 0.2138), (-1.35, -0.05815, 0.2138), (-1.65, -0.04817, 0.1715), (-1.35, -0.04817, 0.1715), (-1.65, -0.03172, 0.08613), (-1.35, -0.03172, 0.08613), (-1.65, -0.02, 4.768e-06), (-1.35, -0.02, 4.768e-06), (-1.65, -1.907e-06, 4.768e-06), (-1.35, -1.907e-06, 4.768e-06), (-1.35, -1.907e-06, 0.6), (-1.65, -1.907e-06, 0.6), (-1.35, -0.16, 0.6), (-1.65, -0.16, 0.6), (-1.65, -0.16, 0.5), (-1.35, -0.16, 0.5), (-1.65, -0.1253, 0.4203), (-1.35, -0.1253, 0.4203), (-1.65, -0.05815, 0.2138), (-1.35, -0.05815, 0.2138), (-1.65, -0.04817, 0.1715), (-1.35, -0.04817, 0.1715), (-1.65, -0.03172, 0.08613), (-1.35, -0.03172, 0.08613), (-1.65, -0.02, 4.768e-06), (-1.35, -0.02, 4.768e-06), (-0.225, -0.09, 0.6), (-0.225, -0.02, 0.45), (-0.225, -0.09, 0.525), (-0.225, -0.09, 0.525), (-0.275, -0.02, 0.45), (-0.275, -0.09, 0.525), (-0.225, -0.02, 0.45), (-0.275, -0.09, 0.6), (-0.225, -0.09, 0.6), (-0.225, -0.09, 0.525), (-0.275, -0.09, 0.6), (-0.275, -0.09, 0.525), (-0.275, -0.09, 0.525), (-0.275, -0.02, 0.45), (-0.225, -0.02, 0.6), (-0.275, -0.02, 0.6), (-0.725, -0.09, 0.6), (-0.725, -0.02, 0.45), (-0.725, -0.09, 0.525), (-0.725, -0.09, 0.525), (-0.775, -0.02, 0.45), (-0.775, -0.09, 0.525), (-0.725, -0.02, 0.45), (-0.775, -0.09, 0.6), (-0.725, -0.09, 0.6), (-0.725, -0.09, 0.525), (-0.775, -0.09, 0.6), (-0.775, -0.09, 0.525), (-0.775, -0.09, 0.525), (-0.775, -0.02, 0.45), (-0.725, -0.02, 0.6), (-0.775, -0.02, 0.6), (-1.225, -0.09, 0.6), (-1.225, -0.02, 0.45), (-1.225, -0.09, 0.525), (-1.225, -0.09, 0.525), (-1.275, -0.02, 0.45), (-1.275, -0.09, 0.525), (-1.225, -0.02, 0.45), (-1.275, -0.09, 0.6), (-1.225, -0.09, 0.6), (-1.225, -0.09, 0.525), (-1.275, -0.09, 0.6), (-1.275, -0.09, 0.525), (-1.275, -0.09, 0.525), (-1.275, -0.02, 0.45), (-1.225, -0.02, 0.6), (-1.275, -0.02, 0.6), (-1.725, -0.09, 0.6), (-1.725, -0.02, 0.45), (-1.725, -0.09, 0.525), (-1.725, -0.09, 0.525), (-1.775, -0.02, 0.45), (-1.775, -0.09, 0.525), (-1.725, -0.02, 0.45), (-1.775, -0.09, 0.6), (-1.725, -0.09, 0.6), (-1.725, -0.09, 0.525), (-1.775, -0.09, 0.6), (-1.775, -0.09, 0.525), (-1.775, -0.09, 0.525), (-1.775, -0.02, 0.45), (-1.725, -0.02, 0.6), (-1.775, -0.02, 0.6), (-2.0, -0.2, 0.7), (-2.0, -0.2, 0.68), (-2.0, 0.2, 5.722e-06), (-2.0, 0.2, 0.7), (-2.0, -0.02, 0.6), (-2.0, -0.02, 0.4), (-2.0, -0.18, 0.62), (-2.0, 0.2, 0.7), (-2.0, -0.2, 0.7), (-2.0, -3.815e-06, 0.38), (-2.0, -3.815e-06, 4.768e-06), (-2.0, -0.16, 0.6), (-2.0, -0.02, 0.6), (-2.0, -0.02, 0.4), (-2.0, -3.815e-06, 0.38)], [], [(23, 21, 19, 17, 16, 32, 29, 27, 25), (38, 37, 39, 40), (42, 41, 43, 44), (38, 36, 35, 37), (40, 39, 41, 42), (36, 33, 34, 35), (44, 43, 45, 46), (31, 15, 18, 20, 22, 24, 26, 28, 30), (55, 53, 51, 49, 48, 64, 61, 59, 57), (70, 69, 71, 72), (74, 73, 75, 76), (70, 68, 67, 69), (72, 71, 73, 74), (68, 65, 66, 67), (76, 75, 77, 78), (63, 47, 50, 52, 54, 56, 58, 60, 62), (92, 80, 82, 91), (90, 81, 79, 89), (85, 93, 87, 88), (83, 84, 86, 94), (108, 96, 98, 107), (106, 97, 95, 105), (101, 109, 103, 104), (99, 100, 102, 110), (124, 112, 114, 123), (122, 113, 111, 121), (117, 125, 119, 120), (115, 116, 118, 126), (140, 128, 130, 139), (138, 129, 127, 137), (133, 141, 135, 136), (131, 132, 134, 142), (6, 1, 149, 154), (9, 10, 156, 157), (12, 6, 154, 155), (3, 4, 152, 153), (13, 14, 150, 151), (7, 8, 147, 148), (5, 2, 145, 146), (0, 11, 143, 144), (0, 144, 149, 1)])
me_g_trim_2m.polygons.foreach_set('use_smooth', [True] * 41)
_uv = me_g_trim_2m.uv_layers.new(name='UVMap')
_uv.uv.foreach_set('vector', [0.04883, 0.1484, 0.0625, 0.1641, 0.123, 0.2734, 0.1465, 0.3438, 0.1758, 0.3438, 0.1758, 0.05469, 0.0, 0.05469, 0.0, 0.09375, 0.02539, 0.1172, 0.123, 0.0, 0.123, 0.3438, 0.0625, 0.3438, 0.0625, 0.0, 0.04883, 0.0, 0.04883, 0.3438, 0.02539, 0.3438, 0.02539, 0.0, 0.123, 0.0, 0.1465, 0.0, 0.1465, 0.3438, 0.123, 0.3438, 0.0625, 0.0, 0.0625, 0.3438, 0.04883, 0.3438, 0.04883, 0.0, 0.1465, 0.0, 0.1758, 0.0, 0.1758, 0.3438, 0.1465, 0.3438, 0.02539, 0.0, 0.02539, 0.3438, 0.0, 0.3438, 0.0, 0.0, 0.1758, 0.05469, 0.1758, 0.3438, 0.1465, 0.3438, 0.123, 0.2734, 0.0625, 0.1641, 0.04883, 0.1484, 0.02539, 0.1172, 0.0, 0.09375, 0.0, 0.05469, 0.04883, 0.1484, 0.0625, 0.1641, 0.123, 0.2734, 0.1465, 0.3438, 0.1758, 0.3438, 0.1758, 0.05469, 0.0, 0.05469, 0.0, 0.09375, 0.02539, 0.1172, 0.123, 0.0, 0.123, 0.3438, 0.0625, 0.3438, 0.0625, 0.0, 0.04883, 0.0, 0.04883, 0.3438, 0.02539, 0.3438, 0.02539, 0.0, 0.123, 0.0, 0.1465, 0.0, 0.1465, 0.3438, 0.123, 0.3438, 0.0625, 0.0, 0.0625, 0.3438, 0.04883, 0.3438, 0.04883, 0.0, 0.1465, 0.0, 0.1758, 0.0, 0.1758, 0.3438, 0.1465, 0.3438, 0.02539, 0.0, 0.02539, 0.3438, 0.0, 0.3438, 0.0, 0.0, 0.1758, 0.05469, 0.1758, 0.3438, 0.1465, 0.3438, 0.123, 0.2734, 0.0625, 0.1641, 0.04883, 0.1484, 0.02539, 0.1172, 0.0, 0.09375, 0.0, 0.05469, 0.0, 1.0, 0.0, 0.7344, 0.1484, 0.7344, 0.1484, 1.0, 0.1797, 0.4062, 0.1133, 0.4062, 0.1133, 0.0, 0.1797, 0.0, 0.0, 0.4062, 0.0, 0.0, 0.1133, 0.0, 0.1133, 0.4062, 0.293, 0.4062, 0.1797, 0.4062, 0.1797, 0.0, 0.293, 0.0, 0.0, 1.0, 0.0, 0.7344, 0.1484, 0.7344, 0.1484, 1.0, 0.1797, 0.4062, 0.1133, 0.4062, 0.1133, 0.0, 0.1797, 0.0, 0.0, 0.4062, 0.0, 0.0, 0.1133, 0.0, 0.1133, 0.4062, 0.293, 0.4062, 0.1797, 0.4062, 0.1797, 0.0, 0.293, 0.0, 0.0, 1.0, 0.0, 0.7344, 0.1484, 0.7344, 0.1484, 1.0, 0.1797, 0.4062, 0.1133, 0.4062, 0.1133, 0.0, 0.1797, 0.0, 0.0, 0.4062, 0.0, 0.0, 0.1133, 0.0, 0.1133, 0.4062, 0.293, 0.4062, 0.1797, 0.4062, 0.1797, 0.0, 0.293, 0.0, 0.0, 1.0, 0.0, 0.7344, 0.1484, 0.7344, 0.1484, 1.0, 0.1797, 0.4062, 0.1133, 0.4062, 0.1133, 0.0, 0.1797, 0.0, 0.0, 0.4062, 0.0, 0.0, 0.1133, 0.0, 0.1133, 0.4062, 0.293, 0.4062, 0.1797, 0.4062, 0.1797, 0.0, 0.293, 0.0, 4.0, 0.2344, 4.0, 0.3594, 2.0, 0.3594, 2.0, 0.2344, 4.0, 0.0, 4.0, 0.1094, 2.0, 0.1094, 2.0, 0.0, 3.0, 0.01562, 3.0, 0.4297, 1.5, 0.4297, 1.5, 0.01562, 2.0, 0.0, 2.0, 1.0, 1.0, 1.0, 1.0, 0.0, 1.0, 0.0, 1.0, 0.3438, 0.5, 0.3438, 0.5, 0.0, 1.0, 0.3359, 1.0, 0.5703, 0.5, 0.5703, 0.5, 0.3359, 0.0, 1.0, 0.0, 0.0, 0.5, 0.0, 0.5, 1.0, 4.0, 0.6094, 4.0, 0.6719, 2.0, 0.6719, 2.0, 0.6094, 4.0, 0.6094, 2.0, 0.6094, 2.0, 0.3594, 4.0, 0.3594])
me_g_trim_2m.materials.append(mat_mtl_mortar_trims)
me_g_trim_2m.use_remesh_preserve_volume = False
me_g_trim_2m.use_remesh_preserve_attributes = False
me_g_trim_2m.use_mirror_vertex_groups = False
me_g_trim_2m.update()
me_g_trim_2m.normals_split_custom_set([tuple(v) for v in zip(*[iter([-1.0, 0.0, 0.0, -1.0, 0.0, 0.0, -1.0, 0.0, 0.0, -1.0, 0.0, 0.0, -1.0, 0.0, 0.0, -1.0, 0.0, 0.0, -1.0, 0.0, 0.0, -1.0, 0.0, 0.0, -1.0, 0.0, 0.0, 0.0, -0.935, -0.3547, 0.0, -0.935, -0.3547, 0.0, -0.963, -0.2696, 0.0, -0.963, -0.2696, 0.0, -0.9778, -0.2095, 0.0, -0.9778, -0.2095, 0.0, -0.9868, -0.1621, 0.0, -0.9868, -0.1621, 0.0, -0.935, -0.3547, 0.0, -0.979, -0.2039, 0.0, -0.979, -0.2039, 0.0, -0.935, -0.3547, 0.0, -0.963, -0.2696, 0.0, -0.963, -0.2696, 0.0, -0.9778, -0.2095, 0.0, -0.9778, -0.2095, 0.0, -0.979, -0.2039, 0.0, -1.0, 0.0, 0.0, -1.0, 0.0, 0.0, -0.979, -0.2039, 0.0, -0.9868, -0.1621, 0.0, -0.9868, -0.1621, 0.0, -0.9909, -0.1348, 0.0, -0.9909, -0.1348, 1.0, 6.874e-08, 0.0, 1.0, 6.874e-08, 0.0, 1.0, 6.874e-08, 0.0, 1.0, 6.874e-08, 0.0, 1.0, 6.874e-08, 0.0, 1.0, 6.874e-08, 0.0, 1.0, 6.874e-08, 0.0, 1.0, 6.874e-08, 0.0, 1.0, 6.874e-08, 0.0, -1.0, 1.1e-06, 0.0, -1.0, 1.1e-06, 0.0, -1.0, 1.1e-06, 0.0, -1.0, 1.1e-06, 0.0, -1.0, 1.1e-06, 0.0, -1.0, 1.1e-06, 0.0, -1.0, 1.1e-06, 0.0, -1.0, 1.1e-06, 0.0, -1.0, 1.1e-06, 0.0, 0.0, -0.935, -0.3547, 0.0, -0.935, -0.3547, 0.0, -0.963, -0.2696, 0.0, -0.963, -0.2696, 0.0, -0.9778, -0.2095, 0.0, -0.9778, -0.2095, 0.0, -0.9868, -0.1621, 0.0, -0.9868, -0.1621, 0.0, -0.935, -0.3547, 0.0, -0.979, -0.2039, 0.0, -0.979, -0.2039, 0.0, -0.935, -0.3547, 0.0, -0.963, -0.2696, 0.0, -0.963, -0.2696, 0.0, -0.9778, -0.2095, 0.0, -0.9778, -0.2095, 0.0, -0.979, -0.2039, 0.0, -1.0, 0.0, 0.0, -1.0, 0.0, 0.0, -0.979, -0.2039, 0.0, -0.9868, -0.1621, 0.0, -0.9868, -0.1621, 0.0, -0.9909, -0.1348, 0.0, -0.9909, -0.1348, 1.0, -6.874e-07, 0.0, 1.0, -6.874e-07, 0.0, 1.0, -6.874e-07, 0.0, 1.0, -6.874e-07, 0.0, 1.0, -6.874e-07, 0.0, 1.0, -6.874e-07, 0.0, 1.0, -6.874e-07, 0.0, 1.0, -6.874e-07, 0.0, 1.0, -6.874e-07, 0.0, -6.536e-06, -0.731, -0.6823, -6.536e-06, -0.731, -0.6823, -6.536e-06, -0.731, -0.6823, -6.536e-06, -0.731, -0.6823, 0.0, -1.0, 0.0, 0.0, -1.0, 0.0, 0.0, -1.0, 0.0, 0.0, -1.0, 0.0, 1.0, 2.365e-07, 0.0, 1.0, 2.365e-07, 0.0, 1.0, 2.365e-07, 0.0, 1.0, 2.365e-07, 0.0, -1.0, 2.365e-07, 0.0, -1.0, 2.365e-07, 0.0, -1.0, 2.365e-07, 0.0, -1.0, 2.365e-07, 0.0, -6.536e-06, -0.731, -0.6823, -6.536e-06, -0.731, -0.6823, -6.536e-06, -0.731, -0.6823, -6.536e-06, -0.731, -0.6823, 0.0, -1.0, 0.0, 0.0, -1.0, 0.0, 0.0, -1.0, 0.0, 0.0, -1.0, 0.0, 1.0, 0.0, 0.0, 1.0, 0.0, 0.0, 1.0, 0.0, 0.0, 1.0, 0.0, 0.0, -1.0, 0.0, 0.0, -1.0, 0.0, 0.0, -1.0, 0.0, 0.0, -1.0, 0.0, 0.0, -6.536e-06, -0.731, -0.6823, -6.536e-06, -0.731, -0.6823, -6.536e-06, -0.731, -0.6823, -6.536e-06, -0.731, -0.6823, 0.0, -1.0, 0.0, 0.0, -1.0, 0.0, 0.0, -1.0, 0.0, 0.0, -1.0, 0.0, 1.0, 9.461e-07, 0.0, 1.0, 9.461e-07, 0.0, 1.0, 9.461e-07, 0.0, 1.0, 9.461e-07, 0.0, -1.0, 9.461e-07, 0.0, -1.0, 9.461e-07, 0.0, -1.0, 9.461e-07, 0.0, -1.0, 9.461e-07, 0.0, -6.536e-06, -0.731, -0.6823, -6.536e-06, -0.731, -0.6823, -6.536e-06, -0.731, -0.6823, -6.536e-06, -0.731, -0.6823, 0.0, -1.0, 0.0, 0.0, -1.0, 0.0, 0.0, -1.0, 0.0, 0.0, -1.0, 0.0, 1.0, -1.892e-06, 0.0, 1.0, -1.892e-06, 0.0, 1.0, -1.892e-06, 0.0, 1.0, -1.892e-06, 0.0, -1.0, -1.892e-06, 0.0, -1.0, -1.892e-06, 0.0, -1.0, -1.892e-06, 0.0, -1.0, -1.892e-06, 0.0, 0.0, -0.3827, -0.9239, 0.0, -0.8506, -0.5258, 0.0, -0.8506, -0.5258, 0.0, -0.3827, -0.9239, 0.0, -0.7071, -0.7071, 0.0, -0.7071, -0.7071, 0.0, -0.7071, -0.7071, 0.0, -0.7071, -0.7071, 0.0, 0.0, -1.0, 0.0, -0.3827, -0.9239, 0.0, -0.3827, -0.9239, 0.0, 0.0, -1.0, 0.0, -1.0, 0.0, 0.0, -1.0, 0.0, 0.0, -1.0, 0.0, 0.0, -1.0, 0.0, 0.0, -4.768e-06, 1.0, 0.0, -4.768e-06, 1.0, 0.0, -4.768e-06, 1.0, 0.0, -4.768e-06, 1.0, 0.0, -1.0, 0.0, 0.0, -1.0, 0.0, 0.0, -1.0, 0.0, 0.0, -1.0, 0.0, 0.0, 1.0, 5.441e-06, 0.0, 1.0, 5.441e-06, 0.0, 1.0, 5.441e-06, 0.0, 1.0, 5.441e-06, 0.0, -0.9871, -0.1602, 0.0, -1.0, -1.488e-07, 0.0, -1.0, -1.488e-07, 0.0, -0.9871, -0.1602, 0.0, -0.9871, -0.1602, 0.0, -0.9871, -0.1602, 0.0, -0.8506, -0.5258, 0.0, -0.8506, -0.5258])] * 3)])
me_g_trim_4m = bpy.data.meshes.new('g_trim_4m')
me_g_trim_4m.from_pydata([(-3.815e-06, -0.2, 0.68), (-3.815e-06, -0.18, 0.62), (-9.537e-06, 0.2, 5.722e-06), (-3.815e-06, -3.815e-06, 4.768e-06), (-3.815e-06, -3.815e-06, 0.38), (-3.815e-06, 0.2, 0.7), (-3.815e-06, -0.16, 0.6), (-3.815e-06, -0.02, 0.4), (-3.815e-06, -0.02, 0.6), (-3.815e-06, -3.815e-06, 0.38), (-3.815e-06, -0.02, 0.4), (-5.722e-06, -0.2, 0.7), (-3.815e-06, -0.02, 0.6), (-5.722e-06, -0.2, 0.7), (-3.815e-06, 0.2, 0.7), (-4.0, -0.2, 0.68), (-4.0, -0.18, 0.62), (-4.0, 0.2, 5.722e-06), (-4.0, -3.815e-06, 4.768e-06), (-4.0, -3.815e-06, 0.38), (-4.0, 0.2, 0.7), (-4.0, -0.16, 0.6), (-4.0, -0.02, 0.4), (-4.0, -0.02, 0.6), (-4.0, -3.815e-06, 0.38), (-4.0, -0.02, 0.4), (-4.0, -0.2, 0.7), (-4.0, -0.02, 0.6), (-4.0, -0.2, 0.7), (-4.0, 0.2, 0.7), (-0.35, -0.16, 0.6), (-0.65, -0.16, 0.6), (-0.65, -0.16, 0.5), (-0.35, -0.16, 0.5), (-0.65, -0.1253, 0.4203), (-0.35, -0.1253, 0.4203), (-0.65, -0.05815, 0.2138), (-0.35, -0.05815, 0.2138), (-0.65, -0.04817, 0.1715), (-0.35, -0.04817, 0.1715), (-0.65, -0.03172, 0.08613), (-0.35, -0.03172, 0.08613), (-0.65, -0.02, 4.768e-06), (-0.35, -0.02, 4.768e-06), (-0.65, -1.907e-06, 4.768e-06), (-0.35, -1.907e-06, 4.768e-06), (-0.35, -1.907e-06, 0.6), (-0.65, -1.907e-06, 0.6), (-0.35, -0.16, 0.6), (-0.65, -0.16, 0.6), (-0.65, -0.16, 0.5), (-0.35, -0.16, 0.5), (-0.65, -0.1253, 0.4203), (-0.35, -0.1253, 0.4203), (-0.65, -0.05815, 0.2138), (-0.35, -0.05815, 0.2138), (-0.65, -0.04817, 0.1715), (-0.35, -0.04817, 0.1715), (-0.65, -0.03172, 0.08613), (-0.35, -0.03172, 0.08613), (-0.65, -0.02, 4.768e-06), (-0.35, -0.02, 4.768e-06), (-1.35, -0.16, 0.6), (-1.65, -0.16, 0.6), (-1.65, -0.16, 0.5), (-1.35, -0.16, 0.5), (-1.65, -0.1253, 0.4203), (-1.35, -0.1253, 0.4203), (-1.65, -0.05815, 0.2138), (-1.35, -0.05815, 0.2138), (-1.65, -0.04817, 0.1715), (-1.35, -0.04817, 0.1715), (-1.65, -0.03172, 0.08613), (-1.35, -0.03172, 0.08613), (-1.65, -0.02, 4.768e-06), (-1.35, -0.02, 4.768e-06), (-1.65, -1.907e-06, 4.768e-06), (-1.35, -1.907e-06, 4.768e-06), (-1.35, -1.907e-06, 0.6), (-1.65, -1.907e-06, 0.6), (-1.35, -0.16, 0.6), (-1.65, -0.16, 0.6), (-1.65, -0.16, 0.5), (-1.35, -0.16, 0.5), (-1.65, -0.1253, 0.4203), (-1.35, -0.1253, 0.4203), (-1.65, -0.05815, 0.2138), (-1.35, -0.05815, 0.2138), (-1.65, -0.04817, 0.1715), (-1.35, -0.04817, 0.1715), (-1.65, -0.03172, 0.08613), (-1.35, -0.03172, 0.08613), (-1.65, -0.02, 4.768e-06), (-1.35, -0.02, 4.768e-06), (-2.35, -0.16, 0.6), (-2.65, -0.16, 0.6), (-2.65, -0.16, 0.5), (-2.35, -0.16, 0.5), (-2.65, -0.1253, 0.4203), (-2.35, -0.1253, 0.4203), (-2.65, -0.05815, 0.2138), (-2.35, -0.05815, 0.2138), (-2.65, -0.04817, 0.1715), (-2.35, -0.04817, 0.1715), (-2.65, -0.03172, 0.08613), (-2.35, -0.03172, 0.08613), (-2.65, -0.02, 4.768e-06), (-2.35, -0.02, 4.768e-06), (-2.65, -1.907e-06, 4.768e-06), (-2.35, -1.907e-06, 4.768e-06), (-2.35, -1.907e-06, 0.6), (-2.65, -1.907e-06, 0.6), (-2.35, -0.16, 0.6), (-2.65, -0.16, 0.6), (-2.65, -0.16, 0.5), (-2.35, -0.16, 0.5), (-2.65, -0.1253, 0.4203), (-2.35, -0.1253, 0.4203), (-2.65, -0.05815, 0.2138), (-2.35, -0.05815, 0.2138), (-2.65, -0.04817, 0.1715), (-2.35, -0.04817, 0.1715), (-2.65, -0.03172, 0.08613), (-2.35, -0.03172, 0.08613), (-2.65, -0.02, 4.768e-06), (-2.35, -0.02, 4.768e-06), (-3.35, -0.16, 0.6), (-3.65, -0.16, 0.6), (-3.65, -0.16, 0.5), (-3.35, -0.16, 0.5), (-3.65, -0.1253, 0.4203), (-3.35, -0.1253, 0.4203), (-3.65, -0.05815, 0.2138), (-3.35, -0.05815, 0.2138), (-3.65, -0.04817, 0.1715), (-3.35, -0.04817, 0.1715), (-3.65, -0.03172, 0.08613), (-3.35, -0.03172, 0.08613), (-3.65, -0.02, 4.768e-06), (-3.35, -0.02, 4.768e-06), (-3.65, -1.907e-06, 4.768e-06), (-3.35, -1.907e-06, 4.768e-06), (-3.35, -1.907e-06, 0.6), (-3.65, -1.907e-06, 0.6), (-3.35, -0.16, 0.6), (-3.65, -0.16, 0.6), (-3.65, -0.16, 0.5), (-3.35, -0.16, 0.5), (-3.65, -0.1253, 0.4203), (-3.35, -0.1253, 0.4203), (-3.65, -0.05815, 0.2138), (-3.35, -0.05815, 0.2138), (-3.65, -0.04817, 0.1715), (-3.35, -0.04817, 0.1715), (-3.65, -0.03172, 0.08613), (-3.35, -0.03172, 0.08613), (-3.65, -0.02, 4.768e-06), (-3.35, -0.02, 4.768e-06), (-0.225, -0.09, 0.6), (-0.225, -0.02, 0.45), (-0.225, -0.09, 0.525), (-0.225, -0.09, 0.525), (-0.275, -0.02, 0.45), (-0.275, -0.09, 0.525), (-0.225, -0.02, 0.45), (-0.275, -0.09, 0.6), (-0.225, -0.09, 0.6), (-0.225, -0.09, 0.525), (-0.275, -0.09, 0.6), (-0.275, -0.09, 0.525), (-0.275, -0.09, 0.525), (-0.275, -0.02, 0.45), (-0.225, -0.02, 0.6), (-0.275, -0.02, 0.6), (-0.725, -0.09, 0.6), (-0.725, -0.02, 0.45), (-0.725, -0.09, 0.525), (-0.725, -0.09, 0.525), (-0.775, -0.02, 0.45), (-0.775, -0.09, 0.525), (-0.725, -0.02, 0.45), (-0.775, -0.09, 0.6), (-0.725, -0.09, 0.6), (-0.725, -0.09, 0.525), (-0.775, -0.09, 0.6), (-0.775, -0.09, 0.525), (-0.775, -0.09, 0.525), (-0.775, -0.02, 0.45), (-0.725, -0.02, 0.6), (-0.775, -0.02, 0.6), (-1.225, -0.09, 0.6), (-1.225, -0.02, 0.45), (-1.225, -0.09, 0.525), (-1.225, -0.09, 0.525), (-1.275, -0.02, 0.45), (-1.275, -0.09, 0.525), (-1.225, -0.02, 0.45), (-1.275, -0.09, 0.6), (-1.225, -0.09, 0.6), (-1.225, -0.09, 0.525), (-1.275, -0.09, 0.6), (-1.275, -0.09, 0.525), (-1.275, -0.09, 0.525), (-1.275, -0.02, 0.45), (-1.225, -0.02, 0.6), (-1.275, -0.02, 0.6), (-1.725, -0.09, 0.6), (-1.725, -0.02, 0.45), (-1.725, -0.09, 0.525), (-1.725, -0.09, 0.525), (-1.775, -0.02, 0.45), (-1.775, -0.09, 0.525), (-1.725, -0.02, 0.45), (-1.775, -0.09, 0.6), (-1.725, -0.09, 0.6), (-1.725, -0.09, 0.525), (-1.775, -0.09, 0.6), (-1.775, -0.09, 0.525), (-1.775, -0.09, 0.525), (-1.775, -0.02, 0.45), (-1.725, -0.02, 0.6), (-1.775, -0.02, 0.6), (-2.225, -0.09, 0.6), (-2.225, -0.02, 0.45), (-2.225, -0.09, 0.525), (-2.225, -0.09, 0.525), (-2.275, -0.02, 0.45), (-2.275, -0.09, 0.525), (-2.225, -0.02, 0.45), (-2.275, -0.09, 0.6), (-2.225, -0.09, 0.6), (-2.225, -0.09, 0.525), (-2.275, -0.09, 0.6), (-2.275, -0.09, 0.525), (-2.275, -0.09, 0.525), (-2.275, -0.02, 0.45), (-2.225, -0.02, 0.6), (-2.275, -0.02, 0.6), (-2.725, -0.09, 0.6), (-2.725, -0.02, 0.45), (-2.725, -0.09, 0.525), (-2.725, -0.09, 0.525), (-2.775, -0.02, 0.45), (-2.775, -0.09, 0.525), (-2.725, -0.02, 0.45), (-2.775, -0.09, 0.6), (-2.725, -0.09, 0.6), (-2.725, -0.09, 0.525), (-2.775, -0.09, 0.6), (-2.775, -0.09, 0.525), (-2.775, -0.09, 0.525), (-2.775, -0.02, 0.45), (-2.725, -0.02, 0.6), (-2.775, -0.02, 0.6), (-3.225, -0.09, 0.6), (-3.225, -0.02, 0.45), (-3.225, -0.09, 0.525), (-3.225, -0.09, 0.525), (-3.275, -0.02, 0.45), (-3.275, -0.09, 0.525), (-3.225, -0.02, 0.45), (-3.275, -0.09, 0.6), (-3.225, -0.09, 0.6), (-3.225, -0.09, 0.525), (-3.275, -0.09, 0.6), (-3.275, -0.09, 0.525), (-3.275, -0.09, 0.525), (-3.275, -0.02, 0.45), (-3.225, -0.02, 0.6), (-3.275, -0.02, 0.6), (-3.725, -0.09, 0.6), (-3.725, -0.02, 0.45), (-3.725, -0.09, 0.525), (-3.725, -0.09, 0.525), (-3.775, -0.02, 0.45), (-3.775, -0.09, 0.525), (-3.725, -0.02, 0.45), (-3.775, -0.09, 0.6), (-3.725, -0.09, 0.6), (-3.725, -0.09, 0.525), (-3.775, -0.09, 0.6), (-3.775, -0.09, 0.525), (-3.775, -0.09, 0.525), (-3.775, -0.02, 0.45), (-3.725, -0.02, 0.6), (-3.775, -0.02, 0.6)], [], [(0, 15, 16, 1), (0, 11, 26, 15), (5, 2, 17, 20), (7, 8, 23, 22), (13, 14, 29, 28), (3, 4, 19, 18), (12, 6, 21, 27), (9, 10, 25, 24), (6, 1, 16, 21), (38, 36, 34, 32, 31, 47, 44, 42, 40), (53, 52, 54, 55), (57, 56, 58, 59), (53, 51, 50, 52), (55, 54, 56, 57), (51, 48, 49, 50), (59, 58, 60, 61), (46, 30, 33, 35, 37, 39, 41, 43, 45), (70, 68, 66, 64, 63, 79, 76, 74, 72), (85, 84, 86, 87), (89, 88, 90, 91), (85, 83, 82, 84), (87, 86, 88, 89), (83, 80, 81, 82), (91, 90, 92, 93), (78, 62, 65, 67, 69, 71, 73, 75, 77), (102, 100, 98, 96, 95, 111, 108, 106, 104), (117, 116, 118, 119), (121, 120, 122, 123), (117, 115, 114, 116), (119, 118, 120, 121), (115, 112, 113, 114), (123, 122, 124, 125), (110, 94, 97, 99, 101, 103, 105, 107, 109), (134, 132, 130, 128, 127, 143, 140, 138, 136), (149, 148, 150, 151), (153, 152, 154, 155), (149, 147, 146, 148), (151, 150, 152, 153), (147, 144, 145, 146), (155, 154, 156, 157), (142, 126, 129, 131, 133, 135, 137, 139, 141), (171, 159, 161, 170), (169, 160, 158, 168), (164, 172, 166, 167), (162, 163, 165, 173), (187, 175, 177, 186), (185, 176, 174, 184), (180, 188, 182, 183), (178, 179, 181, 189), (203, 191, 193, 202), (201, 192, 190, 200), (196, 204, 198, 199), (194, 195, 197, 205), (219, 207, 209, 218), (217, 208, 206, 216), (212, 220, 214, 215), (210, 211, 213, 221), (235, 223, 225, 234), (233, 224, 222, 232), (228, 236, 230, 231), (226, 227, 229, 237), (251, 239, 241, 250), (249, 240, 238, 248), (244, 252, 246, 247), (242, 243, 245, 253), (267, 255, 257, 266), (265, 256, 254, 264), (260, 268, 262, 263), (258, 259, 261, 269), (283, 271, 273, 282), (281, 272, 270, 280), (276, 284, 278, 279), (274, 275, 277, 285)])
me_g_trim_4m.polygons.foreach_set('use_smooth', [True] * 73)
_uv = me_g_trim_4m.uv_layers.new(name='UVMap')
_uv.uv.foreach_set('vector', [4.0, 0.6094, 0.0, 0.6094, 0.0, 0.3594, 4.0, 0.3594, 4.0, 0.6094, 4.0, 0.6719, 0.0, 0.6719, 0.0, 0.6094, 0.0, 1.0, 0.0, 0.0, 1.0, 0.0, 1.0, 1.0, 1.0, 0.3359, 1.0, 0.5703, 0.0, 0.5703, 0.0, 0.3359, 1.0, 0.0, 1.0, 0.3438, 0.0, 0.3438, 0.0, 0.0, 2.0, 0.0, 2.0, 1.0, 0.0, 1.0, 0.0, 0.0, 3.0, 0.01562, 3.0, 0.4297, 0.0, 0.4297, 0.0, 0.01562, 4.0, 0.0, 4.0, 0.1094, 0.0, 0.1094, 0.0, 0.0, 4.0, 0.2344, 4.0, 0.3594, 0.0, 0.3594, 0.0, 0.2344, 0.04883, 0.1484, 0.0625, 0.1641, 0.123, 0.2734, 0.1465, 0.3438, 0.1758, 0.3438, 0.1758, 0.05469, 0.0, 0.05469, 0.0, 0.09375, 0.02539, 0.1172, 0.123, 0.0, 0.123, 0.3438, 0.0625, 0.3438, 0.0625, 0.0, 0.04883, 0.0, 0.04883, 0.3438, 0.02539, 0.3438, 0.02539, 0.0, 0.123, 0.0, 0.1465, 0.0, 0.1465, 0.3438, 0.123, 0.3438, 0.0625, 0.0, 0.0625, 0.3438, 0.04883, 0.3438, 0.04883, 0.0, 0.1465, 0.0, 0.1758, 0.0, 0.1758, 0.3438, 0.1465, 0.3438, 0.02539, 0.0, 0.02539, 0.3438, 0.0, 0.3438, 0.0, 0.0, 0.1758, 0.05469, 0.1758, 0.3438, 0.1465, 0.3438, 0.123, 0.2734, 0.0625, 0.1641, 0.04883, 0.1484, 0.02539, 0.1172, 0.0, 0.09375, 0.0, 0.05469, 0.04883, 0.1484, 0.0625, 0.1641, 0.123, 0.2734, 0.1465, 0.3438, 0.1758, 0.3438, 0.1758, 0.05469, 0.0, 0.05469, 0.0, 0.09375, 0.02539, 0.1172, 0.123, 0.0, 0.123, 0.3438, 0.0625, 0.3438, 0.0625, 0.0, 0.04883, 0.0, 0.04883, 0.3438, 0.02539, 0.3438, 0.02539, 0.0, 0.123, 0.0, 0.1465, 0.0, 0.1465, 0.3438, 0.123, 0.3438, 0.0625, 0.0, 0.0625, 0.3438, 0.04883, 0.3438, 0.04883, 0.0, 0.1465, 0.0, 0.1758, 0.0, 0.1758, 0.3438, 0.1465, 0.3438, 0.02539, 0.0, 0.02539, 0.3438, 0.0, 0.3438, 0.0, 0.0, 0.1758, 0.05469, 0.1758, 0.3438, 0.1465, 0.3438, 0.123, 0.2734, 0.0625, 0.1641, 0.04883, 0.1484, 0.02539, 0.1172, 0.0, 0.09375, 0.0, 0.05469, 0.04883, 0.1484, 0.0625, 0.1641, 0.123, 0.2734, 0.1465, 0.3438, 0.1758, 0.3438, 0.1758, 0.05469, 0.0, 0.05469, 0.0, 0.09375, 0.02539, 0.1172, 0.123, 0.0, 0.123, 0.3438, 0.0625, 0.3438, 0.0625, 0.0, 0.04883, 0.0, 0.04883, 0.3438, 0.02539, 0.3438, 0.02539, 0.0, 0.123, 0.0, 0.1465, 0.0, 0.1465, 0.3438, 0.123, 0.3438, 0.0625, 0.0, 0.0625, 0.3438, 0.04883, 0.3438, 0.04883, 0.0, 0.1465, 0.0, 0.1758, 0.0, 0.1758, 0.3438, 0.1465, 0.3438, 0.02539, 0.0, 0.02539, 0.3438, 0.0, 0.3438, 0.0, 0.0, 0.1758, 0.05469, 0.1758, 0.3438, 0.1465, 0.3438, 0.123, 0.2734, 0.0625, 0.1641, 0.04883, 0.1484, 0.02539, 0.1172, 0.0, 0.09375, 0.0, 0.05469, 0.04883, 0.1484, 0.0625, 0.1641, 0.123, 0.2734, 0.1465, 0.3438, 0.1758, 0.3438, 0.1758, 0.05469, 0.0, 0.05469, 0.0, 0.09375, 0.02539, 0.1172, 0.123, 0.0, 0.123, 0.3438, 0.0625, 0.3438, 0.0625, 0.0, 0.04883, 0.0, 0.04883, 0.3438, 0.02539, 0.3438, 0.02539, 0.0, 0.123, 0.0, 0.1465, 0.0, 0.1465, 0.3438, 0.123, 0.3438, 0.0625, 0.0, 0.0625, 0.3438, 0.04883, 0.3438, 0.04883, 0.0, 0.1465, 0.0, 0.1758, 0.0, 0.1758, 0.3438, 0.1465, 0.3438, 0.02539, 0.0, 0.02539, 0.3438, 0.0, 0.3438, 0.0, 0.0, 0.1758, 0.05469, 0.1758, 0.3438, 0.1465, 0.3438, 0.123, 0.2734, 0.0625, 0.1641, 0.04883, 0.1484, 0.02539, 0.1172, 0.0, 0.09375, 0.0, 0.05469, 0.0, 1.0, 0.0, 0.7344, 0.1484, 0.7344, 0.1484, 1.0, 0.1797, 0.4062, 0.1133, 0.4062, 0.1133, 0.0, 0.1797, 0.0, 0.0, 0.4062, 0.0, 0.0, 0.1133, 0.0, 0.1133, 0.4062, 0.293, 0.4062, 0.1797, 0.4062, 0.1797, 0.0, 0.293, 0.0, 0.0, 1.0, 0.0, 0.7344, 0.1484, 0.7344, 0.1484, 1.0, 0.1797, 0.4062, 0.1133, 0.4062, 0.1133, 0.0, 0.1797, 0.0, 0.0, 0.4062, 0.0, 0.0, 0.1133, 0.0, 0.1133, 0.4062, 0.293, 0.4062, 0.1797, 0.4062, 0.1797, 0.0, 0.293, 0.0, 0.0, 1.0, 0.0, 0.7344, 0.1484, 0.7344, 0.1484, 1.0, 0.1797, 0.4062, 0.1133, 0.4062, 0.1133, 0.0, 0.1797, 0.0, 0.0, 0.4062, 0.0, 0.0, 0.1133, 0.0, 0.1133, 0.4062, 0.293, 0.4062, 0.1797, 0.4062, 0.1797, 0.0, 0.293, 0.0, 0.0, 1.0, 0.0, 0.7344, 0.1484, 0.7344, 0.1484, 1.0, 0.1797, 0.4062, 0.1133, 0.4062, 0.1133, 0.0, 0.1797, 0.0, 0.0, 0.4062, 0.0, 0.0, 0.1133, 0.0, 0.1133, 0.4062, 0.293, 0.4062, 0.1797, 0.4062, 0.1797, 0.0, 0.293, 0.0, 0.0, 1.0, 0.0, 0.7344, 0.1484, 0.7344, 0.1484, 1.0, 0.1797, 0.4062, 0.1133, 0.4062, 0.1133, 0.0, 0.1797, 0.0, 0.0, 0.4062, 0.0, 0.0, 0.1133, 0.0, 0.1133, 0.4062, 0.293, 0.4062, 0.1797, 0.4062, 0.1797, 0.0, 0.293, 0.0, 0.0, 1.0, 0.0, 0.7344, 0.1484, 0.7344, 0.1484, 1.0, 0.1797, 0.4062, 0.1133, 0.4062, 0.1133, 0.0, 0.1797, 0.0, 0.0, 0.4062, 0.0, 0.0, 0.1133, 0.0, 0.1133, 0.4062, 0.293, 0.4062, 0.1797, 0.4062, 0.1797, 0.0, 0.293, 0.0, 0.0, 1.0, 0.0, 0.7344, 0.1484, 0.7344, 0.1484, 1.0, 0.1797, 0.4062, 0.1133, 0.4062, 0.1133, 0.0, 0.1797, 0.0, 0.0, 0.4062, 0.0, 0.0, 0.1133, 0.0, 0.1133, 0.4062, 0.293, 0.4062, 0.1797, 0.4062, 0.1797, 0.0, 0.293, 0.0, 0.0, 1.0, 0.0, 0.7344, 0.1484, 0.7344, 0.1484, 1.0, 0.1797, 0.4062, 0.1133, 0.4062, 0.1133, 0.0, 0.1797, 0.0, 0.0, 0.4062, 0.0, 0.0, 0.1133, 0.0, 0.1133, 0.4062, 0.293, 0.4062, 0.1797, 0.4062, 0.1797, 0.0, 0.293, 0.0])
me_g_trim_4m.materials.append(mat_mtl_mortar_trims)
me_g_trim_4m.use_remesh_preserve_volume = False
me_g_trim_4m.use_remesh_preserve_attributes = False
me_g_trim_4m.use_mirror_vertex_groups = False
me_g_trim_4m.update()
me_g_trim_4m.normals_split_custom_set([tuple(v) for v in zip(*[iter([0.0, -0.9871, -0.1602, 0.0, -0.9871, -0.1602, 0.0, -0.8506, -0.5258, 0.0, -0.8506, -0.5258, 0.0, -0.9871, -0.1602, 0.0, -1.0, 2.982e-07, 0.0, -1.0, 2.982e-07, 0.0, -0.9871, -0.1602, 0.0, 1.0, 5.445e-06, 0.0, 1.0, 5.445e-06, 0.0, 1.0, 5.445e-06, 0.0, 1.0, 5.445e-06, 0.0, -1.0, 0.0, 0.0, -1.0, 0.0, 0.0, -1.0, 0.0, 0.0, -1.0, 0.0, 0.0, -4.768e-06, 1.0, 0.0, -4.768e-06, 1.0, 0.0, -4.768e-06, 1.0, 0.0, -4.768e-06, 1.0, 0.0, -1.0, 0.0, 0.0, -1.0, 0.0, 0.0, -1.0, 0.0, 0.0, -1.0, 0.0, 0.0, 0.0, -1.0, 0.0, -0.3827, -0.9239, 0.0, -0.3827, -0.9239, 0.0, 0.0, -1.0, 0.0, -0.7071, -0.7071, 0.0, -0.7071, -0.7071, 0.0, -0.7071, -0.7071, 0.0, -0.7071, -0.7071, 0.0, -0.3827, -0.9239, 0.0, -0.8506, -0.5258, 0.0, -0.8506, -0.5258, 0.0, -0.3827, -0.9239, -1.0, 0.0, 0.0, -1.0, 0.0, 0.0, -1.0, 0.0, 0.0, -1.0, 0.0, 0.0, -1.0, 0.0, 0.0, -1.0, 0.0, 0.0, -1.0, 0.0, 0.0, -1.0, 0.0, 0.0, -1.0, 0.0, 0.0, 0.0, -0.935, -0.3547, 0.0, -0.935, -0.3547, 0.0, -0.963, -0.2696, 0.0, -0.963, -0.2696, 0.0, -0.9778, -0.2095, 0.0, -0.9778, -0.2095, 0.0, -0.9868, -0.1621, 0.0, -0.9868, -0.1621, 0.0, -0.935, -0.3547, 0.0, -0.979, -0.2039, 0.0, -0.979, -0.2039, 0.0, -0.935, -0.3547, 0.0, -0.963, -0.2696, 0.0, -0.963, -0.2696, 0.0, -0.9778, -0.2095, 0.0, -0.9778, -0.2095, 0.0, -0.979, -0.2039, 0.0, -1.0, 0.0, 0.0, -1.0, 0.0, 0.0, -0.979, -0.2039, 0.0, -0.9868, -0.1621, 0.0, -0.9868, -0.1621, 0.0, -0.9909, -0.1348, 0.0, -0.9909, -0.1348, 1.0, 6.874e-08, 0.0, 1.0, 6.874e-08, 0.0, 1.0, 6.874e-08, 0.0, 1.0, 6.874e-08, 0.0, 1.0, 6.874e-08, 0.0, 1.0, 6.874e-08, 0.0, 1.0, 6.874e-08, 0.0, 1.0, 6.874e-08, 0.0, 1.0, 6.874e-08, 0.0, -1.0, 1.1e-06, 0.0, -1.0, 1.1e-06, 0.0, -1.0, 1.1e-06, 0.0, -1.0, 1.1e-06, 0.0, -1.0, 1.1e-06, 0.0, -1.0, 1.1e-06, 0.0, -1.0, 1.1e-06, 0.0, -1.0, 1.1e-06, 0.0, -1.0, 1.1e-06, 0.0, 0.0, -0.935, -0.3547, 0.0, -0.935, -0.3547, 0.0, -0.963, -0.2696, 0.0, -0.963, -0.2696, 0.0, -0.9778, -0.2095, 0.0, -0.9778, -0.2095, 0.0, -0.9868, -0.1621, 0.0, -0.9868, -0.1621, 0.0, -0.935, -0.3547, 0.0, -0.979, -0.2039, 0.0, -0.979, -0.2039, 0.0, -0.935, -0.3547, 0.0, -0.963, -0.2696, 0.0, -0.963, -0.2696, 0.0, -0.9778, -0.2095, 0.0, -0.9778, -0.2095, 0.0, -0.979, -0.2039, 0.0, -1.0, 0.0, 0.0, -1.0, 0.0, 0.0, -0.979, -0.2039, 0.0, -0.9868, -0.1621, 0.0, -0.9868, -0.1621, 0.0, -0.9909, -0.1348, 0.0, -0.9909, -0.1348, 1.0, -6.874e-07, 0.0, 1.0, -6.874e-07, 0.0, 1.0, -6.874e-07, 0.0, 1.0, -6.874e-07, 0.0, 1.0, -6.874e-07, 0.0, 1.0, -6.874e-07, 0.0, 1.0, -6.874e-07, 0.0, 1.0, -6.874e-07, 0.0, 1.0, -6.874e-07, 0.0, -1.0, -1.1e-06, 0.0, -1.0, -1.1e-06, 0.0, -1.0, -1.1e-06, 0.0, -1.0, -1.1e-06, 0.0, -1.0, -1.1e-06, 0.0, -1.0, -1.1e-06, 0.0, -1.0, -1.1e-06, 0.0, -1.0, -1.1e-06, 0.0, -1.0, -1.1e-06, 0.0, 0.0, -0.935, -0.3547, 0.0, -0.935, -0.3547, 0.0, -0.963, -0.2696, 0.0, -0.963, -0.2696, 0.0, -0.9778, -0.2095, 0.0, -0.9778, -0.2095, 0.0, -0.9868, -0.1621, 0.0, -0.9868, -0.1621, 0.0, -0.935, -0.3547, 0.0, -0.979, -0.2039, 0.0, -0.979, -0.2039, 0.0, -0.935, -0.3547, 0.0, -0.963, -0.2696, 0.0, -0.963, -0.2696, 0.0, -0.9778, -0.2095, 0.0, -0.9778, -0.2095, 0.0, -0.979, -0.2039, 0.0, -1.0, 0.0, 0.0, -1.0, 0.0, 0.0, -0.979, -0.2039, 0.0, -0.9868, -0.1621, 0.0, -0.9868, -0.1621, 0.0, -0.9909, -0.1348, 0.0, -0.9909, -0.1348, 1.0, -5.499e-07, 0.0, 1.0, -5.499e-07, 0.0, 1.0, -5.499e-07, 0.0, 1.0, -5.499e-07, 0.0, 1.0, -5.499e-07, 0.0, 1.0, -5.499e-07, 0.0, 1.0, -5.499e-07, 0.0, 1.0, -5.499e-07, 0.0, 1.0, -5.499e-07, 0.0, -1.0, 1.1e-06, 0.0, -1.0, 1.1e-06, 0.0, -1.0, 1.1e-06, 0.0, -1.0, 1.1e-06, 0.0, -1.0, 1.1e-06, 0.0, -1.0, 1.1e-06, 0.0, -1.0, 1.1e-06, 0.0, -1.0, 1.1e-06, 0.0, -1.0, 1.1e-06, 0.0, 0.0, -0.935, -0.3547, 0.0, -0.935, -0.3547, 0.0, -0.963, -0.2696, 0.0, -0.963, -0.2696, 0.0, -0.9778, -0.2095, 0.0, -0.9778, -0.2095, 0.0, -0.9868, -0.1621, 0.0, -0.9868, -0.1621, 0.0, -0.935, -0.3547, 0.0, -0.979, -0.2039, 0.0, -0.979, -0.2039, 0.0, -0.935, -0.3547, 0.0, -0.963, -0.2696, 0.0, -0.963, -0.2696, 0.0, -0.9778, -0.2095, 0.0, -0.9778, -0.2095, 0.0, -0.979, -0.2039, 0.0, -1.0, 0.0, 0.0, -1.0, 0.0, 0.0, -0.979, -0.2039, 0.0, -0.9868, -0.1621, 0.0, -0.9868, -0.1621, 0.0, -0.9909, -0.1348, 0.0, -0.9909, -0.1348, 1.0, -5.499e-07, 0.0, 1.0, -5.499e-07, 0.0, 1.0, -5.499e-07, 0.0, 1.0, -5.499e-07, 0.0, 1.0, -5.499e-07, 0.0, 1.0, -5.499e-07, 0.0, 1.0, -5.499e-07, 0.0, 1.0, -5.499e-07, 0.0, 1.0, -5.499e-07, 0.0, -6.536e-06, -0.731, -0.6823, -6.536e-06, -0.731, -0.6823, -6.536e-06, -0.731, -0.6823, -6.536e-06, -0.731, -0.6823, 0.0, -1.0, 0.0, 0.0, -1.0, 0.0, 0.0, -1.0, 0.0, 0.0, -1.0, 0.0, 1.0, 2.365e-07, 0.0, 1.0, 2.365e-07, 0.0, 1.0, 2.365e-07, 0.0, 1.0, 2.365e-07, 0.0, -1.0, 2.365e-07, 0.0, -1.0, 2.365e-07, 0.0, -1.0, 2.365e-07, 0.0, -1.0, 2.365e-07, 0.0, -6.536e-06, -0.731, -0.6823, -6.536e-06, -0.731, -0.6823, -6.536e-06, -0.731, -0.6823, -6.536e-06, -0.731, -0.6823, 0.0, -1.0, 0.0, 0.0, -1.0, 0.0, 0.0, -1.0, 0.0, 0.0, -1.0, 0.0, 1.0, 0.0, 0.0, 1.0, 0.0, 0.0, 1.0, 0.0, 0.0, 1.0, 0.0, 0.0, -1.0, 0.0, 0.0, -1.0, 0.0, 0.0, -1.0, 0.0, 0.0, -1.0, 0.0, 0.0, -6.536e-06, -0.731, -0.6823, -6.536e-06, -0.731, -0.6823, -6.536e-06, -0.731, -0.6823, -6.536e-06, -0.731, -0.6823, 0.0, -1.0, 0.0, 0.0, -1.0, 0.0, 0.0, -1.0, 0.0, 0.0, -1.0, 0.0, 1.0, 9.461e-07, 0.0, 1.0, 9.461e-07, 0.0, 1.0, 9.461e-07, 0.0, 1.0, 9.461e-07, 0.0, -1.0, 9.461e-07, 0.0, -1.0, 9.461e-07, 0.0, -1.0, 9.461e-07, 0.0, -1.0, 9.461e-07, 0.0, -6.536e-06, -0.731, -0.6823, -6.536e-06, -0.731, -0.6823, -6.536e-06, -0.731, -0.6823, -6.536e-06, -0.731, -0.6823, 0.0, -1.0, 0.0, 0.0, -1.0, 0.0, 0.0, -1.0, 0.0, 0.0, -1.0, 0.0, 1.0, -1.892e-06, 0.0, 1.0, -1.892e-06, 0.0, 1.0, -1.892e-06, 0.0, 1.0, -1.892e-06, 0.0, -1.0, -1.892e-06, 0.0, -1.0, -1.892e-06, 0.0, -1.0, -1.892e-06, 0.0, -1.0, -1.892e-06, 0.0, -6.536e-06, -0.731, -0.6823, -6.536e-06, -0.731, -0.6823, -6.536e-06, -0.731, -0.6823, -6.536e-06, -0.731, -0.6823, 0.0, -1.0, 0.0, 0.0, -1.0, 0.0, 0.0, -1.0, 0.0, 0.0, -1.0, 0.0, 1.0, -1.892e-06, 0.0, 1.0, -1.892e-06, 0.0, 1.0, -1.892e-06, 0.0, 1.0, -1.892e-06, 0.0, -1.0, -1.892e-06, 0.0, -1.0, -1.892e-06, 0.0, -1.0, -1.892e-06, 0.0, -1.0, -1.892e-06, 0.0, -6.536e-06, -0.731, -0.6823, -6.536e-06, -0.731, -0.6823, -6.536e-06, -0.731, -0.6823, -6.536e-06, -0.731, -0.6823, 0.0, -1.0, 0.0, 0.0, -1.0, 0.0, 0.0, -1.0, 0.0, 0.0, -1.0, 0.0, 1.0, -1.892e-06, 0.0, 1.0, -1.892e-06, 0.0, 1.0, -1.892e-06, 0.0, 1.0, -1.892e-06, 0.0, -1.0, -1.892e-06, 0.0, -1.0, -1.892e-06, 0.0, -1.0, -1.892e-06, 0.0, -1.0, -1.892e-06, 0.0, -6.536e-06, -0.731, -0.6823, -6.536e-06, -0.731, -0.6823, -6.536e-06, -0.731, -0.6823, -6.536e-06, -0.731, -0.6823, 0.0, -1.0, 0.0, 0.0, -1.0, 0.0, 0.0, -1.0, 0.0, 0.0, -1.0, 0.0, 1.0, -1.892e-06, 0.0, 1.0, -1.892e-06, 0.0, 1.0, -1.892e-06, 0.0, 1.0, -1.892e-06, 0.0, -1.0, -1.892e-06, 0.0, -1.0, -1.892e-06, 0.0, -1.0, -1.892e-06, 0.0, -1.0, -1.892e-06, 0.0, -6.536e-06, -0.731, -0.6823, -6.536e-06, -0.731, -0.6823, -6.536e-06, -0.731, -0.6823, -6.536e-06, -0.731, -0.6823, 0.0, -1.0, 0.0, 0.0, -1.0, 0.0, 0.0, -1.0, 0.0, 0.0, -1.0, 0.0, 1.0, -3.784e-06, 0.0, 1.0, -3.784e-06, 0.0, 1.0, -3.784e-06, 0.0, 1.0, -3.784e-06, 0.0, -1.0, -3.784e-06, 0.0, -1.0, -3.784e-06, 0.0, -1.0, -3.784e-06, 0.0, -1.0, -3.784e-06, 0.0])] * 3)])
me_g_trim_corner = bpy.data.meshes.new('g_trim_corner')
me_g_trim_corner.from_pydata([(0.09, 0.225, 0.6), (-0.2, 0.2, 0.7), (-0.2, 1.0, 0.7), (0.2, -0.2, 0.7), (0.2, 1.0, 0.7), (0.02, -0.02, 0.6), (0.02, 1.0, 0.6), (0.2, -0.2, 0.7), (0.2, 1.0, 0.7), (0.02, -0.02, 0.4), (0.02, 1.0, 0.4), (1.907e-06, 5.96e-08, 0.38), (3.874e-06, 1.0, 0.38), (1.937e-06, 0.35, 4.768e-06), (1.967e-06, 0.65, 4.768e-06), (0.02, 0.35, 4.768e-06), (0.02, 0.65, 4.768e-06), (0.02, 0.35, 4.768e-06), (0.02, 0.65, 4.768e-06), (0.03172, 0.35, 0.08613), (0.03172, 0.65, 0.08613), (0.04817, 0.35, 0.1715), (0.04817, 0.65, 0.1715), (0.05815, 0.35, 0.2138), (0.05815, 0.65, 0.2138), (0.1253, 0.35, 0.4203), (0.1253, 0.65, 0.4203), (0.16, 0.35, 0.5), (0.16, 0.65, 0.5), (0.16, 0.65, 0.6), (0.16, 0.35, 0.6), (0.02, -0.02, 0.6), (0.02, 1.0, 0.6), (0.02, -0.02, 0.4), (0.02, 1.0, 0.4), (1.907e-06, 5.96e-08, 4.768e-06), (1.907e-06, 5.96e-08, 0.38), (0.18, -0.18, 0.62), (0.16, -0.16, 0.6), (0.16, 1.0, 0.6), (-0.2, 0.2, 0.7), (-0.2, 1.0, 0.7), (3.874e-06, 1.0, 0.38), (3.874e-06, 1.0, 4.768e-06), (-0.2, 1.0, 5.722e-06), (-0.2, 0.2, 5.722e-06), (0.2, -0.2, 0.68), (1.967e-06, 0.65, 0.6), (1.937e-06, 0.35, 0.6), (0.02, 0.775, 0.6), (0.02, 0.725, 0.6), (0.02, 0.775, 0.45), (0.09, 0.775, 0.525), (0.09, 0.775, 0.525), (0.09, 0.775, 0.6), (0.09, 0.725, 0.525), (0.09, 0.725, 0.6), (0.09, 0.775, 0.6), (0.02, 0.725, 0.45), (0.09, 0.775, 0.525), (0.02, 0.775, 0.45), (0.09, 0.725, 0.525), (0.09, 0.725, 0.525), (0.02, 0.725, 0.45), (0.09, 0.725, 0.6), (1.937e-06, 0.35, 4.768e-06), (1.967e-06, 0.65, 4.768e-06), (0.02, 0.35, 4.768e-06), (0.02, 0.65, 4.768e-06), (0.03172, 0.35, 0.08613), (0.03172, 0.65, 0.08613), (0.04817, 0.35, 0.1715), (0.04817, 0.65, 0.1715), (0.05815, 0.35, 0.2138), (0.05815, 0.65, 0.2138), (0.1253, 0.35, 0.4203), (0.1253, 0.65, 0.4203), (0.16, 0.35, 0.5), (0.16, 0.65, 0.5), (0.16, 0.65, 0.6), (0.16, 0.35, 0.6), (0.18, 1.0, 0.62), (0.2, 1.0, 0.68), (-1.0, -0.2, 0.68), (-1.0, -0.18, 0.62), (-0.35, -0.16, 0.6), (-0.65, -0.16, 0.6), (-0.65, -0.16, 0.5), (-0.35, -0.16, 0.5), (-0.65, -0.1253, 0.4203), (-0.35, -0.1253, 0.4203), (-0.65, -0.05815, 0.2138), (-0.35, -0.05815, 0.2138), (-0.65, -0.04817, 0.1715), (-0.35, -0.04817, 0.1715), (-0.65, -0.03172, 0.08613), (-0.35, -0.03172, 0.08613), (-0.65, -0.02, 4.768e-06), (-0.35, -0.02, 4.768e-06), (-0.65, -1.907e-06, 4.768e-06), (-0.35, -1.907e-06, 4.768e-06), (-0.725, -0.09, 0.6), (-0.725, -0.02, 0.45), (-0.725, -0.09, 0.525), (-0.725, -0.09, 0.525), (-0.775, -0.02, 0.45), (-0.775, -0.09, 0.525), (-0.725, -0.02, 0.45), (-0.775, -0.09, 0.6), (-0.725, -0.09, 0.6), (-0.725, -0.09, 0.525), (-0.775, -0.09, 0.6), (-0.775, -0.09, 0.525), (-0.775, -0.09, 0.525), (-0.775, -0.02, 0.45), (-0.725, -0.02, 0.6), (-0.775, -0.02, 0.6), (-0.35, -1.907e-06, 0.6), (-0.65, -1.907e-06, 0.6), (0.2, -0.2, 0.68), (-0.2, 0.2, 5.722e-06), (-1.0, 0.2, 5.722e-06), (-1.0, -3.815e-06, 4.768e-06), (-1.0, -3.815e-06, 0.38), (-1.0, 0.2, 0.7), (-0.2, 0.2, 0.7), (-1.0, -0.16, 0.6), (0.16, -0.16, 0.6), (0.18, -0.18, 0.62), (-5.96e-08, -1.907e-06, 0.38), (-5.96e-08, -1.907e-06, 4.768e-06), (-1.0, -0.02, 0.4), (0.02, -0.02, 0.4), (-1.0, -0.02, 0.6), (0.02, -0.02, 0.6), (-0.35, -0.16, 0.6), (-0.65, -0.16, 0.6), (-0.65, -0.16, 0.5), (-0.35, -0.16, 0.5), (-0.65, -0.1253, 0.4203), (-0.35, -0.1253, 0.4203), (-0.65, -0.05815, 0.2138), (-0.35, -0.05815, 0.2138), (-0.65, -0.04817, 0.1715), (-0.35, -0.04817, 0.1715), (-0.65, -0.03172, 0.08613), (-0.35, -0.03172, 0.08613), (-0.65, -0.02, 4.768e-06), (-0.35, -0.02, 4.768e-06), (-0.65, -0.02, 4.768e-06), (-0.35, -0.02, 4.768e-06), (-0.65, -1.907e-06, 4.768e-06), (-0.35, -1.907e-06, 4.768e-06), (-1.0, -3.815e-06, 0.38), (-5.96e-08, -1.907e-06, 0.38), (-1.0, -0.02, 0.4), (0.02, -0.02, 0.4), (-1.0, -0.2, 0.7), (0.2, -0.2, 0.7), (-1.0, -0.02, 0.6), (0.02, -0.02, 0.6), (-1.0, -0.2, 0.7), (0.2, -0.2, 0.7), (-1.0, 0.2, 0.7), (-0.2, 0.2, 0.7), (-0.225, -0.09, 0.6), (-0.225, -0.02, 0.45), (-0.225, -0.09, 0.525), (-0.225, -0.09, 0.525), (-0.275, -0.02, 0.45), (-0.275, -0.09, 0.525), (-0.225, -0.02, 0.45), (-0.275, -0.09, 0.6), (-0.225, -0.09, 0.6), (-0.225, -0.09, 0.525), (-0.275, -0.09, 0.6), (-0.275, -0.09, 0.525), (-0.275, -0.09, 0.525), (-0.275, -0.02, 0.45), (-0.225, -0.02, 0.6), (-0.275, -0.02, 0.6), (0.02, 0.225, 0.45), (0.09, 0.225, 0.525), (0.09, 0.225, 0.525), (0.02, 0.275, 0.45), (0.09, 0.275, 0.525), (0.02, 0.225, 0.45), (0.09, 0.275, 0.6), (0.09, 0.225, 0.6), (0.09, 0.225, 0.525), (0.09, 0.275, 0.6), (0.09, 0.275, 0.525), (0.09, 0.275, 0.525), (0.02, 0.275, 0.45), (0.02, 0.225, 0.6), (0.02, 0.275, 0.6)], [], [(82, 46, 37, 81), (48, 65, 67, 69, 71, 73, 75, 77, 80), (6, 39, 38, 5), (8, 7, 46, 82), (1, 3, 4, 2), (10, 9, 11, 12), (19, 17, 18, 20), (27, 28, 29, 30), (23, 21, 22, 24), (25, 26, 28, 27), (21, 19, 20, 22), (25, 23, 24, 26), (15, 13, 14, 16), (72, 70, 68, 66, 47, 79, 78, 76, 74), (60, 49, 57, 59), (58, 55, 56, 50), (184, 195, 187, 185), (193, 192, 183, 181), (191, 190, 0, 182), (53, 54, 64, 62), (51, 52, 61, 63), (186, 189, 188, 194), (34, 32, 31, 33), (43, 42, 36, 35), (81, 37, 38, 39), (44, 45, 40, 41), (121, 124, 125, 120), (84, 126, 127, 128), (122, 130, 129, 123), (131, 132, 134, 133), (171, 179, 173, 174), (114, 102, 104, 113), (112, 103, 101, 111), (176, 167, 165, 175), (178, 166, 168, 177), (169, 170, 172, 180), (107, 115, 109, 110), (105, 106, 108, 116), (93, 91, 89, 87, 86, 118, 99, 97, 95), (150, 149, 151, 152), (140, 139, 141, 142), (144, 143, 145, 146), (140, 138, 137, 139), (142, 141, 143, 144), (138, 135, 136, 137), (146, 145, 147, 148), (155, 153, 154, 156), (164, 163, 161, 162), (157, 83, 119, 158), (159, 160, 127, 126), (117, 85, 88, 90, 92, 94, 96, 98, 100), (83, 84, 128, 119)])
me_g_trim_corner.polygons.foreach_set('use_smooth', [True] * 52)
_uv = me_g_trim_corner.uv_layers.new(name='UVMap')
_uv.uv.foreach_set('vector', [4.0, 0.6094, 4.5, 0.6094, 4.5, 0.3594, 4.0, 0.3594, 0.1758, 0.05469, 0.0, 0.05469, 0.0, 0.09375, 0.02539, 0.1172, 0.04883, 0.1484, 0.0625, 0.1641, 0.123, 0.2734, 0.1465, 0.3438, 0.1758, 0.3438, 0.0, 0.01562, 0.0, 0.4297, 0.8945, 0.4297, 0.7852, 0.0, 4.0, 0.6719, 4.5, 0.6719, 4.5, 0.6094, 4.0, 0.6094, 0.1719, 0.3438, 0.2578, 8.267e-06, 0.0, 0.0, 0.0, 0.3438, 0.0, 0.1094, 1.0, 0.1094, 1.0, 0.0, 0.0, 0.0, 0.02539, 0.0, 0.0, 0.0, 0.0, 0.3438, 0.02539, 0.3438, 0.1465, 0.0, 0.1465, 0.3438, 0.1758, 0.3438, 0.1758, 0.0, 0.0625, 0.0, 0.04883, 0.0, 0.04883, 0.3438, 0.0625, 0.3438, 0.123, 0.0, 0.123, 0.3438, 0.1465, 0.3438, 0.1465, 0.0, 0.04883, 0.0, 0.02539, 0.0, 0.02539, 0.3438, 0.04883, 0.3438, 0.123, 0.0, 0.0625, 0.0, 0.0625, 0.3438, 0.123, 0.3438, 0.03711, 0.0, 0.02539, 0.0, 0.02539, 0.3438, 0.03711, 0.3438, 0.04883, 0.1484, 0.02539, 0.1172, 0.0, 0.09375, 0.0, 0.05469, 0.1758, 0.05469, 0.1758, 0.3438, 0.1465, 0.3438, 0.123, 0.2734, 0.0625, 0.1641, 0.293, 0.4062, 0.293, 0.0, 0.1797, 0.0, 0.1797, 0.4062, 0.0, 0.4062, 0.1133, 0.4062, 0.1133, 0.0, 0.0, 0.0, 0.293, 0.4062, 0.293, 0.0, 0.1797, 0.0, 0.1797, 0.4062, 0.0, 1.0, 0.1484, 1.0, 0.1484, 0.7344, 0.0, 0.7344, 0.1797, 0.4062, 0.1797, 0.0, 0.1133, 0.0, 0.1133, 0.4062, 0.1797, 0.4062, 0.1797, 0.0, 0.1133, 0.0, 0.1133, 0.4062, 0.0, 1.0, 0.1484, 1.0, 0.1484, 0.7344, 0.0, 0.7344, 0.0, 0.4062, 0.1133, 0.4062, 0.1133, 0.0, 0.0, 0.0, 0.0, 0.3359, 0.0, 0.5703, 0.3008, 0.5703, 0.3008, 0.3359, 8.11e-05, 8.141e-05, 8.11e-05, 0.9999, 0.6579, 0.9999, 0.6579, 8.11e-05, 4.0, 0.3594, 4.5, 0.3594, 4.5, 0.2344, 4.0, 0.2344, 0.2857, -1.219e-08, 0.0, 0.0, 0.0, 1.0, 0.2857, 1.0, 0.2857, -1.219e-08, 0.2857, 1.0, 0.0, 1.0, 0.0, 0.0, 4.0, 0.3594, 4.0, 0.2344, 4.5, 0.2344, 4.5, 0.3594, 8.11e-05, 8.141e-05, 0.6579, 8.11e-05, 0.6579, 0.9999, 8.11e-05, 0.9999, 0.0, 0.3359, 0.3008, 0.3359, 0.3008, 0.5703, 0.0, 0.5703, 0.0, 0.4062, 0.0, 0.0, 0.1133, 0.0, 0.1133, 0.4062, 0.0, 1.0, 0.0, 0.7344, 0.1484, 0.7344, 0.1484, 1.0, 0.1797, 0.4062, 0.1133, 0.4062, 0.1133, 0.0, 0.1797, 0.0, 0.1797, 0.4062, 0.1133, 0.4062, 0.1133, 0.0, 0.1797, 0.0, 0.0, 1.0, 0.0, 0.7344, 0.1484, 0.7344, 0.1484, 1.0, 0.293, 0.4062, 0.1797, 0.4062, 0.1797, 0.0, 0.293, 0.0, 0.0, 0.4062, 0.0, 0.0, 0.1133, 0.0, 0.1133, 0.4062, 0.293, 0.4062, 0.1797, 0.4062, 0.1797, 0.0, 0.293, 0.0, 0.04883, 0.1484, 0.0625, 0.1641, 0.123, 0.2734, 0.1465, 0.3438, 0.1758, 0.3438, 0.1758, 0.05469, 0.0, 0.05469, 0.0, 0.09375, 0.02539, 0.1172, 0.03711, 0.0, 0.03711, 0.3438, 0.02539, 0.3438, 0.02539, 0.0, 0.123, 0.0, 0.123, 0.3438, 0.0625, 0.3438, 0.0625, 0.0, 0.04883, 0.0, 0.04883, 0.3438, 0.02539, 0.3438, 0.02539, 0.0, 0.123, 0.0, 0.1465, 0.0, 0.1465, 0.3438, 0.123, 0.3438, 0.0625, 0.0, 0.0625, 0.3438, 0.04883, 0.3438, 0.04883, 0.0, 0.1465, 0.0, 0.1758, 0.0, 0.1758, 0.3438, 0.1465, 0.3438, 0.02539, 0.0, 0.02539, 0.3438, 0.0, 0.3438, 0.0, 0.0, 0.0, 0.1094, 0.0, 0.0, 1.0, 0.0, 1.0, 0.1094, 0.1719, 0.3438, 0.0, 0.3438, 0.0, 0.0, 0.2578, 8.267e-06, 4.0, 0.6719, 4.0, 0.6094, 4.5, 0.6094, 4.5, 0.6719, 0.0, 0.01562, 0.7852, 0.0, 0.8945, 0.4297, 0.0, 0.4297, 0.1758, 0.05469, 0.1758, 0.3438, 0.1465, 0.3438, 0.123, 0.2734, 0.0625, 0.1641, 0.04883, 0.1484, 0.02539, 0.1172, 0.0, 0.09375, 0.0, 0.05469, 4.0, 0.6094, 4.0, 0.3594, 4.5, 0.3594, 4.5, 0.6094])
me_g_trim_corner.materials.append(mat_mtl_mortar_trims)
me_g_trim_corner.use_remesh_preserve_volume = False
me_g_trim_corner.use_remesh_preserve_attributes = False
me_g_trim_corner.use_mirror_vertex_groups = False
me_g_trim_corner.update()
me_g_trim_corner.normals_split_custom_set([tuple(v) for v in zip(*[iter([0.9871, -2.871e-06, -0.1602, 0.9897, -2.913e-06, -0.1429, 0.8884, -1.972e-06, -0.459, 0.8506, -1.719e-06, -0.5257, 0.0, -1.0, 3.437e-08, 0.0, -1.0, 3.437e-08, 0.0, -1.0, 3.437e-08, 0.0, -1.0, 3.437e-08, 0.0, -1.0, 3.437e-08, 0.0, -1.0, 3.437e-08, 0.0, -1.0, 3.437e-08, 0.0, -1.0, 3.437e-08, 0.0, -1.0, 3.437e-08, -9.765e-08, 0.0, -1.0, 0.3827, -4.874e-07, -0.9239, 0.5526, -7.038e-07, -0.8334, -9.765e-08, 0.0, -1.0, 1.0, -3.221e-06, 1.516e-10, 1.0, -3.221e-06, 1.516e-10, 0.9897, -2.913e-06, -0.1429, 0.9871, -2.871e-06, -0.1602, 4.232e-06, 1.43e-06, 1.0, 4.232e-06, 1.43e-06, 1.0, 4.232e-06, 1.43e-06, 1.0, 4.232e-06, 1.43e-06, 1.0, 0.7071, -3.047e-06, -0.7071, 0.7071, -3.047e-06, -0.7071, 0.7071, -3.047e-06, -0.7071, 0.7071, -3.047e-06, -0.7071, 0.9868, -9.379e-08, -0.1621, 0.9909, -9.822e-08, -0.1348, 0.9909, -9.822e-08, -0.1348, 0.9868, -9.379e-08, -0.1621, 0.979, -1.056e-07, -0.2039, 0.979, -1.056e-07, -0.2039, 1.0, -9.963e-08, 0.0, 1.0, -9.963e-08, 0.0, 0.963, -8.76e-08, -0.2696, 0.9778, -8.93e-08, -0.2095, 0.9778, -8.93e-08, -0.2095, 0.963, -8.76e-08, -0.2696, 0.935, -9.657e-08, -0.3547, 0.935, -9.657e-08, -0.3547, 0.979, -1.056e-07, -0.2039, 0.979, -1.056e-07, -0.2039, 0.9778, -8.93e-08, -0.2095, 0.9868, -9.379e-08, -0.1621, 0.9868, -9.379e-08, -0.1621, 0.9778, -8.93e-08, -0.2095, 0.935, -9.657e-08, -0.3547, 0.963, -8.76e-08, -0.2696, 0.963, -8.76e-08, -0.2696, 0.935, -9.657e-08, -0.3547, 0.0, 0.0, -1.0, 0.0, 0.0, -1.0, 0.0, 0.0, -1.0, 0.0, 0.0, -1.0, 0.0, 1.0, 0.0, 0.0, 1.0, 0.0, 0.0, 1.0, 0.0, 0.0, 1.0, 0.0, 0.0, 1.0, 0.0, 0.0, 1.0, 0.0, 0.0, 1.0, 0.0, 0.0, 1.0, 0.0, 0.0, 1.0, 0.0, 0.0, 1.0, 0.0, 0.0, 1.0, 0.0, 0.0, 1.0, 0.0, 0.0, 1.0, 0.0, 0.0, -1.0, 0.0, 0.0, -1.0, 0.0, 0.0, -1.0, 0.0, 0.0, -1.0, 0.0, 0.0, 1.0, 0.0, 0.0, 1.0, 0.0, 0.0, 1.0, 0.0, 0.0, 1.0, 0.0, 0.731, 6.264e-06, -0.6823, 0.731, 6.264e-06, -0.6823, 0.731, 6.264e-06, -0.6823, 0.731, 6.264e-06, -0.6823, 1.0, -2.484e-07, 0.0, 1.0, -2.484e-07, 0.0, 1.0, -2.484e-07, 0.0, 1.0, -2.484e-07, 0.0, 1.0, 0.0, 0.0, 1.0, 0.0, 0.0, 1.0, 0.0, 0.0, 1.0, 0.0, 0.0, 0.731, 6.445e-06, -0.6823, 0.731, 6.445e-06, -0.6823, 0.731, 6.445e-06, -0.6823, 0.731, 6.445e-06, -0.6823, 0.0, -1.0, 0.0, 0.0, -1.0, 0.0, 0.0, -1.0, 0.0, 0.0, -1.0, 0.0, 1.0, -3.798e-06, 0.0, 1.0, -3.798e-06, 0.0, 1.0, -3.798e-06, 0.0, 1.0, -3.798e-06, 0.0, 1.0, -1.967e-06, 0.0, 1.0, -1.967e-06, 0.0, 1.0, -1.967e-06, 0.0, 1.0, -1.967e-06, 0.0, 0.8506, -1.719e-06, -0.5257, 0.8884, -1.972e-06, -0.459, 0.5526, -7.038e-07, -0.8334, 0.3827, -4.874e-07, -0.9239, -1.0, -2.23e-06, 2.725e-06, -1.0, -2.23e-06, 2.725e-06, -1.0, -2.23e-06, 2.725e-06, -1.0, -2.23e-06, 2.725e-06, 2.384e-06, 1.0, 2.741e-06, 2.384e-06, 1.0, 2.741e-06, 2.384e-06, 1.0, 2.741e-06, 2.384e-06, 1.0, 2.741e-06, 1.682e-06, -0.8506, -0.5257, 4.721e-07, -0.3827, -0.9239, 6.818e-07, -0.5526, -0.8334, 1.931e-06, -0.8884, -0.459, 1.907e-06, -1.0, 0.0, 1.907e-06, -1.0, 0.0, 1.907e-06, -1.0, 0.0, 1.907e-06, -1.0, 0.0, 3.74e-06, -1.0, 0.0, 3.74e-06, -1.0, 0.0, 3.74e-06, -1.0, 0.0, 3.74e-06, -1.0, 0.0, 1.0, 2.365e-07, 0.0, 1.0, 2.365e-07, 0.0, 1.0, 2.365e-07, 0.0, 1.0, 2.365e-07, 0.0, -6.536e-06, -0.731, -0.6823, -6.536e-06, -0.731, -0.6823, -6.536e-06, -0.731, -0.6823, -6.536e-06, -0.731, -0.6823, 0.0, -1.0, 0.0, 0.0, -1.0, 0.0, 0.0, -1.0, 0.0, 0.0, -1.0, 0.0, 0.0, -1.0, 0.0, 0.0, -1.0, 0.0, 0.0, -1.0, 0.0, 0.0, -1.0, 0.0, -6.536e-06, -0.731, -0.6823, -6.536e-06, -0.731, -0.6823, -6.536e-06, -0.731, -0.6823, -6.536e-06, -0.731, -0.6823, -1.0, 2.365e-07, 0.0, -1.0, 2.365e-07, 0.0, -1.0, 2.365e-07, 0.0, -1.0, 2.365e-07, 0.0, 1.0, 0.0, 0.0, 1.0, 0.0, 0.0, 1.0, 0.0, 0.0, 1.0, 0.0, 0.0, -1.0, 0.0, 0.0, -1.0, 0.0, 0.0, -1.0, 0.0, 0.0, -1.0, 0.0, 0.0, -1.0, 0.0, 0.0, -1.0, 0.0, 0.0, -1.0, 0.0, 0.0, -1.0, 0.0, 0.0, -1.0, 0.0, 0.0, -1.0, 0.0, 0.0, -1.0, 0.0, 0.0, -1.0, 0.0, 0.0, -1.0, 0.0, 0.0, 0.0, 0.0, -1.0, 0.0, 0.0, -1.0, 0.0, 0.0, -1.0, 0.0, 0.0, -1.0, 0.0, -0.935, -0.3547, 0.0, -0.935, -0.3547, 0.0, -0.963, -0.2696, 0.0, -0.963, -0.2696, 0.0, -0.9778, -0.2095, 0.0, -0.9778, -0.2095, 0.0, -0.9868, -0.1621, 0.0, -0.9868, -0.1621, 0.0, -0.935, -0.3547, 0.0, -0.979, -0.2039, 0.0, -0.979, -0.2039, 0.0, -0.935, -0.3547, 0.0, -0.963, -0.2696, 0.0, -0.963, -0.2696, 0.0, -0.9778, -0.2095, 0.0, -0.9778, -0.2095, 0.0, -0.979, -0.2039, 0.0, -1.0, 0.0, 0.0, -1.0, 0.0, 0.0, -0.979, -0.2039, 0.0, -0.9868, -0.1621, 0.0, -0.9868, -0.1621, 0.0, -0.9909, -0.1348, 0.0, -0.9909, -0.1348, 3.016e-06, -0.7071, -0.7071, 3.016e-06, -0.7071, -0.7071, 3.016e-06, -0.7071, -0.7071, 3.016e-06, -0.7071, -0.7071, -1.46e-06, -4.292e-06, 1.0, -1.46e-06, -4.292e-06, 1.0, -1.46e-06, -4.292e-06, 1.0, -1.46e-06, -4.292e-06, 1.0, 3.179e-06, -1.0, 6.209e-07, 2.826e-06, -0.9871, -0.1602, 2.868e-06, -0.9897, -0.1429, 3.179e-06, -1.0, 6.209e-07, 0.0, 0.0, -1.0, 0.0, 0.0, -1.0, 6.818e-07, -0.5526, -0.8334, 4.721e-07, -0.3827, -0.9239, 1.0, 6.874e-08, 0.0, 1.0, 6.874e-08, 0.0, 1.0, 6.874e-08, 0.0, 1.0, 6.874e-08, 0.0, 1.0, 6.874e-08, 0.0, 1.0, 6.874e-08, 0.0, 1.0, 6.874e-08, 0.0, 1.0, 6.874e-08, 0.0, 1.0, 6.874e-08, 0.0, 2.826e-06, -0.9871, -0.1602, 1.682e-06, -0.8506, -0.5257, 1.931e-06, -0.8884, -0.459, 2.868e-06, -0.9897, -0.1429])] * 3)])
me_co_culling = bpy.data.meshes.new('co_culling')
me_co_culling.from_pydata([(0.0, 0.0, 0.0), (0.0, 0.0, 0.0), (0.0, 0.0, 0.0), (0.0, 0.0, 0.0), (0.0, 0.0, 0.0), (0.0, 0.0, 0.0), (0.0, 0.0, 0.0), (0.0, 0.0, 0.0)], [], [(0, 1, 3, 2), (2, 3, 7, 6), (6, 7, 5, 4), (4, 5, 1, 0), (2, 6, 4, 0), (7, 3, 1, 5)])
me_co_culling.use_remesh_preserve_volume = False
me_co_culling.use_remesh_preserve_attributes = False
me_co_culling.use_mirror_vertex_groups = False
me_co_culling.update()

# ---- objects
ob_g_trim_4m_gate = bpy.data.objects.new('g_trim_4m_gate', me_g_trim_4m_gate)
ob_g_trim_1m = bpy.data.objects.new('g_trim_1m', me_g_trim_1m)
ob_g_trim_2m = bpy.data.objects.new('g_trim_2m', me_g_trim_2m)
ob_g_trim_4m = bpy.data.objects.new('g_trim_4m', me_g_trim_4m)
ob_g_trim_corner = bpy.data.objects.new('g_trim_corner', me_g_trim_corner)
ob_co_culling = bpy.data.objects.new('co_culling', me_co_culling)

# ---- transforms, parenting, visibility, modifiers, constraints
ob_g_trim_4m_gate.location = (0.0, 0.0, 0.0)
ob_g_trim_4m_gate.lineart.crease_threshold = 0.0
ob_g_trim_1m.location = (0.0, 0.0, 0.0)
ob_g_trim_1m.lineart.crease_threshold = 0.0
ob_g_trim_2m.location = (0.0, 0.0, 0.0)
ob_g_trim_2m.lineart.crease_threshold = 0.0
ob_g_trim_4m.location = (0.0, 0.0, 0.0)
ob_g_trim_4m.lineart.crease_threshold = 0.0
ob_g_trim_corner.location = (0.0, 0.0, 0.0)
ob_g_trim_corner.lineart.crease_threshold = 0.0
ob_co_culling.location = (0.0, 0.0, 0.0)
ob_co_culling.lineart.crease_threshold = 0.0

# ---- collection membership
col_collection_1.objects.link(ob_g_trim_4m_gate)
col_collection_1.objects.link(ob_g_trim_1m)
col_collection_1.objects.link(ob_g_trim_2m)
col_collection_1.objects.link(ob_g_trim_4m)
col_collection_1.objects.link(ob_g_trim_corner)
col_collection_1.objects.link(ob_co_culling)
col_collection_2.objects.link(ob_g_trim_4m_gate)
col_collection_2.objects.link(ob_g_trim_1m)
col_collection_2.objects.link(ob_g_trim_2m)
col_collection_2.objects.link(ob_g_trim_4m)
col_collection_2.objects.link(ob_g_trim_corner)
col_collection_3.objects.link(ob_g_trim_4m_gate)
col_collection_3.objects.link(ob_g_trim_1m)
col_collection_3.objects.link(ob_g_trim_2m)
col_collection_3.objects.link(ob_g_trim_4m)
col_collection_3.objects.link(ob_g_trim_corner)
col_collection_4.objects.link(ob_g_trim_4m_gate)
col_collection_4.objects.link(ob_g_trim_1m)
col_collection_4.objects.link(ob_g_trim_2m)
col_collection_4.objects.link(ob_g_trim_4m)
col_collection_4.objects.link(ob_g_trim_corner)
col_collection_5.objects.link(ob_g_trim_4m_gate)
col_collection_5.objects.link(ob_g_trim_1m)
col_collection_5.objects.link(ob_g_trim_2m)
col_collection_5.objects.link(ob_g_trim_4m)
col_collection_5.objects.link(ob_g_trim_corner)
col_collection_6.objects.link(ob_g_trim_4m_gate)
col_collection_6.objects.link(ob_g_trim_1m)
col_collection_6.objects.link(ob_g_trim_2m)
col_collection_6.objects.link(ob_g_trim_4m)
col_collection_6.objects.link(ob_g_trim_corner)
col_collection_7.objects.link(ob_g_trim_4m_gate)
col_collection_7.objects.link(ob_g_trim_1m)
col_collection_7.objects.link(ob_g_trim_2m)
col_collection_7.objects.link(ob_g_trim_4m)
col_collection_7.objects.link(ob_g_trim_corner)
col_collection_8.objects.link(ob_g_trim_4m_gate)
col_collection_8.objects.link(ob_g_trim_1m)
col_collection_8.objects.link(ob_g_trim_2m)
col_collection_8.objects.link(ob_g_trim_4m)
col_collection_8.objects.link(ob_g_trim_corner)
col_collection_9.objects.link(ob_g_trim_4m_gate)
col_collection_9.objects.link(ob_g_trim_1m)
col_collection_9.objects.link(ob_g_trim_2m)
col_collection_9.objects.link(ob_g_trim_4m)
col_collection_9.objects.link(ob_g_trim_corner)
col_collection_10.objects.link(ob_g_trim_4m_gate)
col_collection_10.objects.link(ob_g_trim_1m)
col_collection_10.objects.link(ob_g_trim_2m)
col_collection_10.objects.link(ob_g_trim_4m)
col_collection_10.objects.link(ob_g_trim_corner)
col_collection_11.objects.link(ob_g_trim_4m_gate)
col_collection_11.objects.link(ob_g_trim_1m)
col_collection_11.objects.link(ob_g_trim_2m)
col_collection_11.objects.link(ob_g_trim_4m)
col_collection_11.objects.link(ob_g_trim_corner)
col_collection_12.objects.link(ob_g_trim_4m_gate)
col_collection_12.objects.link(ob_g_trim_1m)
col_collection_12.objects.link(ob_g_trim_2m)
col_collection_12.objects.link(ob_g_trim_4m)
col_collection_12.objects.link(ob_g_trim_corner)
col_collection_13.objects.link(ob_g_trim_4m_gate)
col_collection_13.objects.link(ob_g_trim_1m)
col_collection_13.objects.link(ob_g_trim_2m)
col_collection_13.objects.link(ob_g_trim_4m)
col_collection_13.objects.link(ob_g_trim_corner)
col_collection_14.objects.link(ob_g_trim_4m_gate)
col_collection_14.objects.link(ob_g_trim_1m)
col_collection_14.objects.link(ob_g_trim_2m)
col_collection_14.objects.link(ob_g_trim_4m)
col_collection_14.objects.link(ob_g_trim_corner)
col_collection_15.objects.link(ob_g_trim_4m_gate)
col_collection_15.objects.link(ob_g_trim_1m)
col_collection_15.objects.link(ob_g_trim_2m)
col_collection_15.objects.link(ob_g_trim_4m)
col_collection_15.objects.link(ob_g_trim_corner)
col_collection_16.objects.link(ob_g_trim_4m_gate)
col_collection_16.objects.link(ob_g_trim_1m)
col_collection_16.objects.link(ob_g_trim_2m)
col_collection_16.objects.link(ob_g_trim_4m)
col_collection_16.objects.link(ob_g_trim_corner)
col_collection_17.objects.link(ob_g_trim_4m_gate)
col_collection_17.objects.link(ob_g_trim_1m)
col_collection_17.objects.link(ob_g_trim_2m)
col_collection_17.objects.link(ob_g_trim_4m)
col_collection_17.objects.link(ob_g_trim_corner)
col_collection_18.objects.link(ob_g_trim_4m_gate)
col_collection_18.objects.link(ob_g_trim_1m)
col_collection_18.objects.link(ob_g_trim_2m)
col_collection_18.objects.link(ob_g_trim_4m)
col_collection_18.objects.link(ob_g_trim_corner)
col_collection_19.objects.link(ob_g_trim_4m_gate)
col_collection_19.objects.link(ob_g_trim_1m)
col_collection_19.objects.link(ob_g_trim_2m)
col_collection_19.objects.link(ob_g_trim_4m)
col_collection_19.objects.link(ob_g_trim_corner)
col_collection_20.objects.link(ob_g_trim_4m_gate)
col_collection_20.objects.link(ob_g_trim_1m)
col_collection_20.objects.link(ob_g_trim_2m)
col_collection_20.objects.link(ob_g_trim_4m)
col_collection_20.objects.link(ob_g_trim_corner)

# ---- scene / render settings (as saved in the file)
scene.frame_start = 1; scene.frame_end = 250; scene.frame_set(1)
scene.render.engine = 'CYCLES'
scene.render.resolution_percentage = 50
scene.render.dither_intensity = 0.0
scene.cycles.use_denoising = False
scene.cycles.samples = 128
scene.cycles.sampling_pattern = 'TABULATED_SOBOL'
scene.cycles.use_adaptive_sampling = False
scene.cycles.use_light_tree = False
scene.cycles.blur_glossy = 0.0
scene.cycles.sample_clamp_indirect = 0.0
scene.view_settings.view_transform = 'Standard'
bpy.context.view_layer.update()

# ---- added for rendering (the .blend has no active camera and no usable light): camera, sun
cam_auto = bpy.data.cameras.new('AutoCamera')
cam_auto.lens = 50.0
cam_auto.sensor_width = 36.0
cam_auto.clip_end = 1000.0
ob_auto_camera = bpy.data.objects.new('AutoCamera', cam_auto)
scene.collection.objects.link(ob_auto_camera)
ob_auto_camera.location = (2.19302, -4.51163, 3.62442)
ob_auto_camera.rotation_euler = (1.09748, -7.21219e-08, 0.694738)
scene.camera = ob_auto_camera
light_auto_sun = bpy.data.lights.new('AutoSun', 'SUN')
light_auto_sun.energy = 3.0
light_auto_sun.angle = 0.0523599
ob_auto_sun = bpy.data.objects.new('AutoSun', light_auto_sun)
scene.collection.objects.link(ob_auto_sun)
ob_auto_sun.rotation_euler = (0.872665, 0.174533, 0.523599)
bpy.context.view_layer.update()
